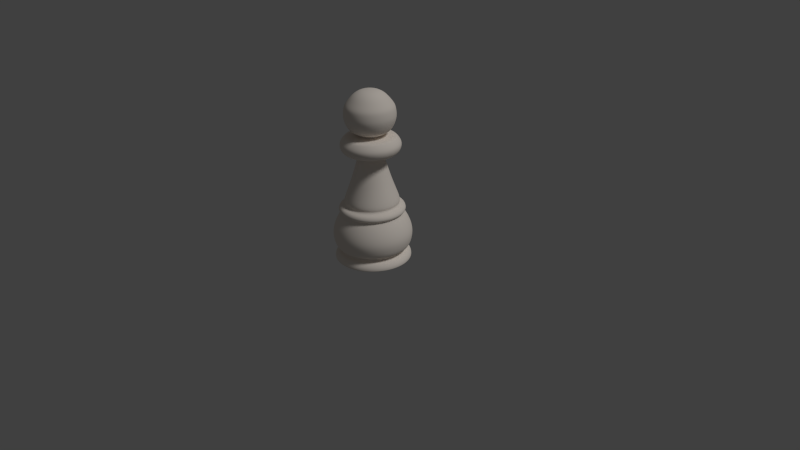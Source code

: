 # Source: pawn.blend  (saved by Blender 2.73.0; exported with 4.5.12 LTS)
import bpy
from mathutils import Matrix  # noqa: F401  (used for matrix-valued properties, if any)

bpy.ops.wm.read_factory_settings(use_empty=True)
scene = bpy.context.scene
scene.name = 'Scene'

# ---- collections
col_collection_1 = bpy.data.collections.new('Collection 1'); scene.collection.children.link(col_collection_1)

# ---- materials (node trees are filled in below, after node groups)
mat_mat_riau = bpy.data.materials.new('Matériau')
mat_mat_riau.alpha_threshold = 0.0
mat_mat_riau.use_transparent_shadow = False
mat_mat_riau.diffuse_color = (0.9114, 0.8355, 0.7587, 1.0)
mat_mat_riau.specular_color = (1.0, 0.8722, 0.8188)
mat_mat_riau.roughness = 0.5

# ---- material node trees

# ---- world
world_world = bpy.data.worlds.new('World'); scene.world = world_world
world_world.color = (0.05088, 0.05088, 0.05088)
world_world.use_sun_shadow = False
world_world.sun_shadow_jitter_overblur = 0.0
world_world.cycles.sampling_method = 'MANUAL'
world_world.cycles.sample_map_resolution = 256

# ---- cameras
cam_camera = bpy.data.cameras.new('Camera')
cam_camera.clip_end = 100.0
cam_camera.lens = 35.0
cam_camera.sensor_width = 32.0
cam_camera.sensor_height = 18.0
cam_camera.ortho_scale = 7.314
cam_camera.dof.focus_distance = 0.0
cam_camera.dof.aperture_fstop = 128.0

# ---- lights
light_lamp = bpy.data.lights.new('Lamp', 'SUN')
light_lamp.transmission_factor = 0.0
light_lamp.cutoff_distance = 30.0
light_lamp.angle = 0.1993
light_lamp.energy = 1.02
light_lamp.shadow_buffer_clip_start = 1.001
light_lamp.shadow_soft_size = 0.1
light_lamp.shadow_cascade_max_distance = 1000.0
light_lamp.cycles.use_multiple_importance_sampling = False

# ---- meshes
me_cylindre = bpy.data.meshes.new('Cylindre')
me_cylindre.from_pydata([(1.252e-07, 0.01184, -2.001), (5.15e-09, 0.9566, -0.001467), (0.002311, 0.01162, -2.001), (0.1866, 0.9382, -0.001467), (0.004533, 0.01094, -2.001), (0.3661, 0.8838, -0.001467), (0.006581, 0.009849, -2.001), (0.5315, 0.7954, -0.001467), (0.008376, 0.008376, -2.001), (0.6764, 0.6764, -0.001467), (0.009849, 0.006581, -2.001), (0.7954, 0.5315, -0.001467), (0.01094, 0.004533, -2.001), (0.8838, 0.3661, -0.001467), (0.01162, 0.002311, -2.001), (0.9382, 0.1866, -0.001467), (0.01185, 9.562e-08, -2.001), (0.9566, -1.05e-07, -0.001467), (0.01162, -0.002311, -2.001), (0.9382, -0.1866, -0.001467), (0.01094, -0.004533, -2.001), (0.8838, -0.3661, -0.001467), (0.009849, -0.006581, -2.001), (0.7954, -0.5315, -0.001467), (0.008376, -0.008375, -2.001), (0.6764, -0.6764, -0.001467), (0.006581, -0.009849, -2.001), (0.5315, -0.7954, -0.001467), (0.004533, -0.01094, -2.001), (0.3661, -0.8838, -0.001467), (0.002311, -0.01162, -2.001), (0.1866, -0.9382, -0.001467), (1.214e-07, -0.01184, -2.001), (-3.066e-07, -0.9566, -0.001467), (-0.002311, -0.01162, -2.001), (-0.1866, -0.9382, -0.001467), (-0.004533, -0.01094, -2.001), (-0.3661, -0.8838, -0.001467), (-0.006581, -0.009849, -2.001), (-0.5315, -0.7954, -0.001467), (-0.008375, -0.008375, -2.001), (-0.6764, -0.6764, -0.001467), (-0.009849, -0.006581, -2.001), (-0.7954, -0.5315, -0.001467), (-0.01094, -0.004533, -2.001), (-0.8838, -0.3661, -0.001467), (-0.01162, -0.002311, -2.001), (-0.9382, -0.1866, -0.001467), (-0.01184, 1.062e-07, -2.001), (-0.9566, 7.465e-07, -0.001467), (-0.01162, 0.002311, -2.001), (-0.9382, 0.1866, -0.001467), (-0.01094, 0.004533, -2.001), (-0.8838, 0.3661, -0.001467), (-0.009849, 0.006581, -2.001), (-0.7954, 0.5315, -0.001467), (-0.008375, 0.008376, -2.001), (-0.6764, 0.6764, -0.001467), (-0.006581, 0.009849, -2.001), (-0.5315, 0.7954, -0.001467), (-0.004533, 0.01094, -2.001), (-0.3661, 0.8838, -0.001467), (-0.002311, 0.01162, -2.001), (-0.1866, 0.9382, -0.001467), (4.927e-09, 0.9585, -0.04555), (0.187, 0.9401, -0.04555), (0.3668, 0.8855, -0.04555), (0.5325, 0.797, -0.04555), (0.6778, 0.6778, -0.04555), (0.797, 0.5325, -0.04555), (0.8855, 0.3668, -0.04555), (0.9401, 0.187, -0.04555), (0.9585, -1.058e-07, -0.04555), (0.9401, -0.187, -0.04555), (0.8855, -0.3668, -0.04555), (0.797, -0.5325, -0.04555), (0.6778, -0.6778, -0.04555), (0.5325, -0.797, -0.04555), (0.3668, -0.8855, -0.04555), (0.187, -0.9401, -0.04555), (-3.074e-07, -0.9585, -0.04555), (-0.187, -0.9401, -0.04555), (-0.3668, -0.8855, -0.04555), (-0.5325, -0.797, -0.04555), (-0.6778, -0.6778, -0.04555), (-0.797, -0.5325, -0.04555), (-0.8855, -0.3668, -0.04555), (-0.9401, -0.187, -0.04555), (-0.9585, 7.474e-07, -0.04555), (-0.9401, 0.187, -0.04555), (-0.8855, 0.3668, -0.04555), (-0.797, 0.5325, -0.04555), (-0.6778, 0.6778, -0.04555), (-0.5325, 0.797, -0.04555), (-0.3668, 0.8855, -0.04555), (-0.187, 0.9401, -0.04555), (0.1952, 0.9814, -0.3279), (0.3829, 0.9244, -0.3279), (0.5559, 0.832, -0.3279), (0.7075, 0.7075, -0.3279), (0.832, 0.5559, -0.3279), (0.9244, 0.3829, -0.3279), (0.9814, 0.1952, -0.3279), (1.001, -1.142e-07, -0.3279), (0.9814, -0.1952, -0.3279), (0.9244, -0.3829, -0.3279), (0.832, -0.5559, -0.3279), (0.7075, -0.7075, -0.3279), (0.5559, -0.832, -0.3279), (0.3829, -0.9244, -0.3279), (0.1952, -0.9814, -0.3279), (-3.261e-07, -1.001, -0.3279), (-0.1952, -0.9814, -0.3279), (-0.3829, -0.9244, -0.3279), (-0.5559, -0.832, -0.3279), (-0.7075, -0.7075, -0.3279), (-0.832, -0.5559, -0.3279), (-0.9244, -0.3829, -0.3279), (-0.9814, -0.1952, -0.3279), (-1.001, 7.764e-07, -0.3279), (-0.9814, 0.1952, -0.3279), (-0.9244, 0.3829, -0.3279), (-0.832, 0.5559, -0.3279), (-0.7075, 0.7075, -0.3279), (-0.5559, 0.832, -0.3279), (-0.3829, 0.9244, -0.3279), (-0.1952, 0.9814, -0.3279), (-6.976e-11, 1.001, -0.3279), (0.1629, 0.8188, -0.6164), (0.3195, 0.7713, -0.6164), (0.4638, 0.6941, -0.6164), (0.5903, 0.5903, -0.6164), (0.6941, 0.4638, -0.6164), (0.7713, 0.3195, -0.6164), (0.8188, 0.1629, -0.6164), (0.8348, -7.633e-08, -0.6164), (0.8188, -0.1629, -0.6164), (0.7713, -0.3195, -0.6164), (0.6941, -0.4638, -0.6164), (0.5903, -0.5903, -0.6164), (0.4638, -0.6941, -0.6164), (0.3195, -0.7713, -0.6164), (0.1629, -0.8188, -0.6164), (-2.537e-07, -0.8348, -0.6164), (-0.1629, -0.8188, -0.6164), (-0.3195, -0.7713, -0.6164), (-0.4638, -0.6941, -0.6164), (-0.5903, -0.5903, -0.6164), (-0.6941, -0.4638, -0.6164), (-0.7713, -0.3195, -0.6164), (-0.8188, -0.1629, -0.6164), (-0.8348, 6.668e-07, -0.6164), (-0.8188, 0.1629, -0.6164), (-0.7713, 0.3195, -0.6164), (-0.6941, 0.4638, -0.6164), (-0.5903, 0.5903, -0.6164), (-0.4638, 0.6941, -0.6164), (-0.3195, 0.7713, -0.6164), (-0.1629, 0.8188, -0.6164), (1.836e-08, 0.8348, -0.6164), (0.1467, 0.7374, -1.383), (0.2877, 0.6946, -1.383), (0.4177, 0.6251, -1.383), (0.5316, 0.5316, -1.383), (0.6251, 0.4177, -1.383), (0.6946, 0.2877, -1.383), (0.7374, 0.1467, -1.383), (0.7518, -5.744e-08, -1.383), (0.7374, -0.1467, -1.383), (0.6946, -0.2877, -1.383), (0.6251, -0.4177, -1.383), (0.5316, -0.5316, -1.383), (0.4177, -0.6251, -1.383), (0.2877, -0.6946, -1.383), (0.1467, -0.7374, -1.383), (-2.155e-07, -0.7518, -1.383), (-0.1467, -0.7374, -1.383), (-0.2877, -0.6946, -1.383), (-0.4177, -0.6251, -1.383), (-0.5316, -0.5316, -1.383), (-0.6251, -0.4177, -1.383), (-0.6946, -0.2877, -1.383), (-0.7374, -0.1467, -1.383), (-0.7518, 6.118e-07, -1.383), (-0.7374, 0.1467, -1.383), (-0.6946, 0.2877, -1.383), (-0.6251, 0.4177, -1.383), (-0.5316, 0.5316, -1.383), (-0.4177, 0.6251, -1.383), (-0.2877, 0.6946, -1.383), (-0.1467, 0.7374, -1.383), (2.947e-08, 0.7518, -1.383), (5.937e-08, 0.5, -0.9394), (0.09755, 0.4904, -0.9394), (0.1914, 0.462, -0.9394), (0.2778, 0.4158, -0.9394), (0.3536, 0.3536, -0.9394), (0.4158, 0.2778, -0.9394), (0.462, 0.1914, -0.9394), (0.4904, 0.09755, -0.9394), (0.5, -9.318e-09, -0.9394), (0.4904, -0.09755, -0.9394), (0.462, -0.1914, -0.9394), (0.4158, -0.2778, -0.9394), (0.3536, -0.3536, -0.9394), (0.2778, -0.4158, -0.9394), (0.1914, -0.462, -0.9394), (0.09755, -0.4904, -0.9394), (-1.036e-07, -0.5, -0.9394), (-0.09755, -0.4904, -0.9394), (-0.1914, -0.462, -0.9394), (-0.2778, -0.4158, -0.9394), (-0.3536, -0.3536, -0.9394), (-0.4158, -0.2778, -0.9394), (-0.462, -0.1914, -0.9394), (-0.4904, -0.09755, -0.9394), (-0.5, 4.358e-07, -0.9394), (-0.4904, 0.09755, -0.9394), (-0.462, 0.1914, -0.9394), (-0.4158, 0.2778, -0.9394), (-0.3536, 0.3536, -0.9394), (-0.2778, 0.4158, -0.9394), (-0.1914, 0.462, -0.9394), (-0.09755, 0.4904, -0.9394), (0.1244, 0.6255, -1.727), (0.2441, 0.5892, -1.727), (0.3543, 0.5303, -1.727), (0.451, 0.451, -1.727), (0.5303, 0.3543, -1.727), (0.5892, 0.2441, -1.727), (0.6255, 0.1244, -1.727), (0.6378, -4.087e-08, -1.727), (0.6255, -0.1244, -1.727), (0.5892, -0.2441, -1.727), (0.5303, -0.3543, -1.727), (0.451, -0.451, -1.727), (0.3543, -0.5303, -1.727), (0.2441, -0.5892, -1.727), (0.1244, -0.6255, -1.727), (-1.648e-07, -0.6378, -1.727), (-0.1244, -0.6255, -1.727), (-0.2441, -0.5892, -1.727), (-0.3543, -0.5303, -1.727), (-0.451, -0.451, -1.727), (-0.5303, -0.3543, -1.727), (-0.5892, -0.2441, -1.727), (-0.6255, -0.1244, -1.727), (-0.6378, 5.268e-07, -1.727), (-0.6255, 0.1244, -1.727), (-0.5892, 0.2441, -1.727), (-0.5303, 0.3543, -1.727), (-0.451, 0.451, -1.727), (-0.3543, 0.5303, -1.727), (-0.2441, 0.5892, -1.727), (-0.1244, 0.6255, -1.727), (4.301e-08, 0.6378, -1.727), (5.119e-09, 0.9569, -0.007638), (0.1867, 0.9385, -0.007638), (0.3662, 0.8841, -0.007638), (0.5316, 0.7956, -0.007638), (0.6766, 0.6766, -0.007638), (0.7956, 0.5316, -0.007638), (0.8841, 0.3662, -0.007638), (0.9385, 0.1867, -0.007638), (0.9569, -1.051e-07, -0.007638), (0.9385, -0.1867, -0.007638), (0.8841, -0.3662, -0.007638), (0.7956, -0.5316, -0.007638), (0.6766, -0.6766, -0.007638), (0.5316, -0.7956, -0.007638), (0.3662, -0.8841, -0.007638), (0.1867, -0.9385, -0.007638), (-3.067e-07, -0.9569, -0.007638), (-0.1867, -0.9385, -0.007638), (-0.3662, -0.8841, -0.007638), (-0.5316, -0.7956, -0.007638), (-0.6766, -0.6766, -0.007638), (-0.7956, -0.5316, -0.007638), (-0.8841, -0.3662, -0.007638), (-0.9385, -0.1867, -0.007638), (-0.9569, 7.466e-07, -0.007638), (-0.9385, 0.1867, -0.007638), (-0.8841, 0.3662, -0.007638), (-0.7956, 0.5316, -0.007638), (-0.6766, 0.6766, -0.007638), (-0.5316, 0.7956, -0.007638), (-0.3662, 0.8841, -0.007638), (-0.1867, 0.9385, -0.007638), (1.632e-08, 0.8748, -0.09576), (0.1707, 0.858, -0.09576), (0.3348, 0.8082, -0.09576), (0.486, 0.7274, -0.09576), (0.6186, 0.6186, -0.09576), (0.7274, 0.486, -0.09576), (0.8082, 0.3348, -0.09576), (0.858, 0.1707, -0.09576), (0.8748, -8.408e-08, -0.09576), (0.858, -0.1707, -0.09576), (0.8082, -0.3348, -0.09576), (0.7274, -0.486, -0.09576), (0.6186, -0.6186, -0.09576), (0.486, -0.7274, -0.09576), (0.3348, -0.8082, -0.09576), (0.1707, -0.858, -0.09576), (-2.687e-07, -0.8748, -0.09576), (-0.1707, -0.858, -0.09576), (-0.3348, -0.8082, -0.09576), (-0.486, -0.7274, -0.09576), (-0.6186, -0.6186, -0.09576), (-0.7274, -0.486, -0.09576), (-0.8082, -0.3348, -0.09576), (-0.858, -0.1707, -0.09576), (-0.8748, 6.946e-07, -0.09576), (-0.858, 0.1707, -0.09576), (-0.8082, 0.3348, -0.09576), (-0.7274, 0.486, -0.09576), (-0.6186, 0.6186, -0.09576), (-0.486, 0.7274, -0.09576), (-0.3348, 0.8082, -0.09576), (-0.1707, 0.858, -0.09576), (0.1528, 0.7681, -0.101), (0.2997, 0.7235, -0.101), (0.4351, 0.6511, -0.101), (0.5537, 0.5537, -0.101), (0.6511, 0.4351, -0.101), (0.7235, 0.2997, -0.101), (0.7681, 0.1528, -0.101), (0.7831, -5.874e-08, -0.101), (0.7681, -0.1528, -0.101), (0.7235, -0.2997, -0.101), (0.6511, -0.4351, -0.101), (0.5537, -0.5537, -0.101), (0.4351, -0.6511, -0.101), (0.2997, -0.7235, -0.101), (0.1528, -0.7681, -0.101), (-2.344e-07, -0.7831, -0.101), (-0.1528, -0.7681, -0.101), (-0.2997, -0.7235, -0.101), (-0.4351, -0.6511, -0.101), (-0.5537, -0.5537, -0.101), (-0.6511, -0.4351, -0.101), (-0.7235, -0.2997, -0.101), (-0.7681, -0.1528, -0.101), (-0.7831, 6.383e-07, -0.101), (-0.7681, 0.1528, -0.101), (-0.7235, 0.2997, -0.101), (-0.6511, 0.4351, -0.101), (-0.5537, 0.5537, -0.101), (-0.4351, 0.6511, -0.101), (-0.2997, 0.7235, -0.101), (-0.1528, 0.7681, -0.101), (2.081e-08, 0.7831, -0.101), (0.153, 0.7691, -0.1403), (0.3001, 0.7245, -0.1403), (0.4357, 0.6521, -0.1403), (0.5545, 0.5545, -0.1403), (0.6521, 0.4357, -0.1403), (0.7245, 0.3001, -0.1403), (0.7691, 0.153, -0.1403), (0.7842, -6.022e-08, -0.1403), (0.7691, -0.153, -0.1403), (0.7245, -0.3001, -0.1403), (0.6521, -0.4357, -0.1403), (0.5545, -0.5545, -0.1403), (0.4357, -0.6521, -0.1403), (0.3001, -0.7245, -0.1403), (0.153, -0.7691, -0.1403), (-2.347e-07, -0.7842, -0.1403), (-0.153, -0.7691, -0.1403), (-0.3001, -0.7245, -0.1403), (-0.4357, -0.6521, -0.1403), (-0.5545, -0.5545, -0.1403), (-0.6521, -0.4357, -0.1403), (-0.7245, -0.3001, -0.1403), (-0.7691, -0.153, -0.1403), (-0.7842, 6.378e-07, -0.1403), (-0.7691, 0.153, -0.1403), (-0.7245, 0.3001, -0.1403), (-0.6521, 0.4357, -0.1403), (-0.5545, 0.5545, -0.1403), (-0.4357, 0.6521, -0.1403), (-0.3001, 0.7245, -0.1403), (-0.153, 0.7691, -0.1403), (2.08e-08, 0.7842, -0.1403), (0.1784, 0.897, -0.1505), (0.35, 0.845, -0.1505), (0.5081, 0.7605, -0.1505), (0.6467, 0.6467, -0.1505), (0.7605, 0.5081, -0.1505), (0.845, 0.35, -0.1505), (0.897, 0.1784, -0.1505), (0.9146, -9.373e-08, -0.1505), (0.897, -0.1784, -0.1505), (0.845, -0.35, -0.1505), (0.7605, -0.5081, -0.1505), (0.6467, -0.6467, -0.1505), (0.5081, -0.7605, -0.1505), (0.35, -0.845, -0.1505), (0.1784, -0.897, -0.1505), (-2.873e-07, -0.9146, -0.1505), (-0.1784, -0.897, -0.1505), (-0.35, -0.845, -0.1505), (-0.5081, -0.7605, -0.1505), (-0.6467, -0.6467, -0.1505), (-0.7605, -0.5081, -0.1505), (-0.845, -0.35, -0.1505), (-0.897, -0.1784, -0.1505), (-0.9146, 7.204e-07, -0.1505), (-0.897, 0.1784, -0.1505), (-0.845, 0.35, -0.1505), (-0.7605, 0.5081, -0.1505), (-0.6467, 0.6467, -0.1505), (-0.5081, 0.7605, -0.1505), (-0.35, 0.845, -0.1505), (-0.1784, 0.897, -0.1505), (1.071e-08, 0.9146, -0.1505), (0.1909, 0.9595, -0.2392), (0.3744, 0.9038, -0.2392), (0.5435, 0.8134, -0.2392), (0.6917, 0.6917, -0.2392), (0.8134, 0.5435, -0.2392), (0.9038, 0.3744, -0.2392), (0.9595, 0.1909, -0.2392), (0.9783, -1.086e-07, -0.2392), (0.9595, -0.1909, -0.2392), (0.9038, -0.3744, -0.2392), (0.8134, -0.5435, -0.2392), (0.6917, -0.6917, -0.2392), (0.5435, -0.8134, -0.2392), (0.3744, -0.9038, -0.2392), (0.1909, -0.9595, -0.2392), (-3.159e-07, -0.9783, -0.2392), (-0.1909, -0.9595, -0.2392), (-0.3744, -0.9038, -0.2392), (-0.5435, -0.8134, -0.2392), (-0.6918, -0.6917, -0.2392), (-0.8134, -0.5435, -0.2392), (-0.9038, -0.3744, -0.2392), (-0.9595, -0.1909, -0.2392), (-0.9783, 7.622e-07, -0.2392), (-0.9595, 0.1909, -0.2392), (-0.9038, 0.3744, -0.2392), (-0.8134, 0.5435, -0.2392), (-0.6917, 0.6918, -0.2392), (-0.5435, 0.8134, -0.2392), (-0.3744, 0.9038, -0.2392), (-0.1909, 0.9595, -0.2392), (2.877e-09, 0.9783, -0.2392), (6.358e-09, 0.9428, -0.4312), (0.1839, 0.9247, -0.4312), (0.3608, 0.871, -0.4312), (0.5238, 0.7839, -0.4312), (0.6667, 0.6667, -0.4312), (0.7839, 0.5238, -0.4312), (0.871, 0.3608, -0.4312), (0.9247, 0.1839, -0.4312), (0.9428, -1.013e-07, -0.4312), (0.9247, -0.1839, -0.4312), (0.871, -0.3608, -0.4312), (0.7839, -0.5238, -0.4312), (0.6667, -0.6667, -0.4312), (0.5238, -0.7839, -0.4312), (0.3608, -0.871, -0.4312), (0.1839, -0.9247, -0.4312), (-3.008e-07, -0.9428, -0.4312), (-0.1839, -0.9247, -0.4312), (-0.3608, -0.871, -0.4312), (-0.5238, -0.7839, -0.4312), (-0.6667, -0.6667, -0.4312), (-0.7839, -0.5238, -0.4312), (-0.871, -0.3608, -0.4312), (-0.9247, -0.1839, -0.4312), (-0.9428, 7.379e-07, -0.4312), (-0.9247, 0.1839, -0.4312), (-0.871, 0.3608, -0.4312), (-0.7839, 0.5238, -0.4312), (-0.6667, 0.6667, -0.4312), (-0.5238, 0.7839, -0.4312), (-0.3608, 0.871, -0.4312), (-0.1839, 0.9247, -0.4312), (0.1624, 0.8166, -0.5277), (0.3186, 0.7692, -0.5277), (0.4626, 0.6923, -0.5277), (0.5887, 0.5887, -0.5277), (0.6923, 0.4626, -0.5277), (0.7692, 0.3186, -0.5277), (0.8166, 0.1624, -0.5277), (0.8326, -7.619e-08, -0.5277), (0.8166, -0.1624, -0.5277), (0.7692, -0.3186, -0.5277), (0.6923, -0.4626, -0.5277), (0.5887, -0.5887, -0.5277), (0.4626, -0.6923, -0.5277), (0.3186, -0.7692, -0.5277), (0.1624, -0.8166, -0.5277), (-2.535e-07, -0.8326, -0.5277), (-0.1624, -0.8166, -0.5277), (-0.3186, -0.7692, -0.5277), (-0.4626, -0.6923, -0.5277), (-0.5887, -0.5887, -0.5277), (-0.6923, -0.4626, -0.5277), (-0.7692, -0.3186, -0.5277), (-0.8166, -0.1624, -0.5277), (-0.8326, 6.649e-07, -0.5277), (-0.8166, 0.1624, -0.5277), (-0.7692, 0.3186, -0.5277), (-0.6923, 0.4626, -0.5277), (-0.5887, 0.5887, -0.5277), (-0.4626, 0.6923, -0.5277), (-0.3186, 0.7692, -0.5277), (-0.1624, 0.8166, -0.5277), (1.776e-08, 0.8326, -0.5277), (0.1452, 0.7299, -0.576), (0.2848, 0.6876, -0.576), (0.4135, 0.6188, -0.576), (0.5262, 0.5262, -0.576), (0.6188, 0.4135, -0.576), (0.6876, 0.2848, -0.576), (0.7299, 0.1452, -0.576), (0.7442, -4.116e-08, -0.576), (0.7299, -0.1452, -0.576), (0.6876, -0.2848, -0.576), (0.6188, -0.4135, -0.576), (0.5262, -0.5262, -0.576), (0.4135, -0.6188, -0.576), (0.2848, -0.6876, -0.576), (0.1452, -0.7299, -0.576), (-2.597e-07, -0.7442, -0.576), (-0.1452, -0.7299, -0.576), (-0.2848, -0.6876, -0.576), (-0.4135, -0.6188, -0.576), (-0.5262, -0.5262, -0.576), (-0.6188, -0.4135, -0.576), (-0.6876, -0.2848, -0.576), (-0.7299, -0.1452, -0.576), (-0.7442, 6.213e-07, -0.576), (-0.7299, 0.1452, -0.576), (-0.6876, 0.2848, -0.576), (-0.6188, 0.4135, -0.576), (-0.5262, 0.5262, -0.576), (-0.4135, 0.6188, -0.576), (-0.2848, 0.6876, -0.576), (-0.1452, 0.7299, -0.576), (-1.716e-08, 0.7442, -0.576), (0.1601, 0.8049, -0.5875), (0.3141, 0.7582, -0.5875), (0.456, 0.6824, -0.5875), (0.5803, 0.5803, -0.5875), (0.6824, 0.456, -0.5875), (0.7582, 0.3141, -0.5875), (0.8049, 0.1601, -0.5875), (0.8207, -6.178e-08, -0.5875), (0.8049, -0.1601, -0.5875), (0.7582, -0.3141, -0.5875), (0.6824, -0.456, -0.5875), (0.5803, -0.5803, -0.5875), (0.456, -0.6824, -0.5875), (0.3141, -0.7582, -0.5875), (0.1601, -0.8049, -0.5875), (-2.788e-07, -0.8207, -0.5875), (-0.1601, -0.8049, -0.5875), (-0.3141, -0.7582, -0.5875), (-0.456, -0.6824, -0.5875), (-0.5803, -0.5803, -0.5875), (-0.6824, -0.456, -0.5875), (-0.7582, -0.3141, -0.5875), (-0.8049, -0.1601, -0.5875), (-0.8207, 6.687e-07, -0.5875), (-0.8049, 0.1601, -0.5875), (-0.7582, 0.3141, -0.5875), (-0.6824, 0.456, -0.5875), (-0.5803, 0.5803, -0.5875), (-0.456, 0.6824, -0.5875), (-0.3141, 0.7582, -0.5875), (-0.1601, 0.8049, -0.5875), (-1.142e-08, 0.8207, -0.5875), (2.26e-08, 0.7889, -0.6534), (0.1539, 0.7737, -0.6534), (0.3019, 0.7288, -0.6534), (0.4383, 0.6559, -0.6534), (0.5578, 0.5578, -0.6534), (0.6559, 0.4383, -0.6534), (0.7288, 0.3019, -0.6534), (0.7737, 0.1539, -0.6534), (0.7889, -6.797e-08, -0.6534), (0.7737, -0.1539, -0.6534), (0.7288, -0.3019, -0.6534), (0.6559, -0.4383, -0.6534), (0.5578, -0.5578, -0.6534), (0.4383, -0.6559, -0.6534), (0.3019, -0.7288, -0.6534), (0.1539, -0.7737, -0.6534), (-2.344e-07, -0.7889, -0.6534), (-0.1539, -0.7737, -0.6534), (-0.3019, -0.7288, -0.6534), (-0.4383, -0.6559, -0.6534), (-0.5578, -0.5578, -0.6534), (-0.6559, -0.4383, -0.6534), (-0.7288, -0.3019, -0.6534), (-0.7737, -0.1539, -0.6534), (-0.7889, 6.342e-07, -0.6534), (-0.7737, 0.1539, -0.6534), (-0.7288, 0.3019, -0.6534), (-0.6559, 0.4383, -0.6534), (-0.5578, 0.5578, -0.6534), (-0.4383, 0.6559, -0.6534), (-0.3019, 0.7288, -0.6534), (-0.1539, 0.7737, -0.6534), (0.1347, 0.6774, -0.6646), (0.2643, 0.6381, -0.6646), (0.3837, 0.5742, -0.6646), (0.4883, 0.4883, -0.6646), (0.5742, 0.3837, -0.6646), (0.6381, 0.2643, -0.6646), (0.6774, 0.1347, -0.6646), (0.6906, -4.347e-08, -0.6646), (0.6774, -0.1347, -0.6646), (0.6381, -0.2643, -0.6646), (0.5742, -0.3837, -0.6646), (0.4883, -0.4883, -0.6646), (0.3837, -0.5742, -0.6646), (0.2643, -0.6381, -0.6646), (0.1347, -0.6774, -0.6646), (-1.931e-07, -0.6906, -0.6646), (-0.1347, -0.6774, -0.6646), (-0.2643, -0.6381, -0.6646), (-0.3837, -0.5742, -0.6646), (-0.4883, -0.4883, -0.6646), (-0.5742, -0.3837, -0.6646), (-0.6381, -0.2643, -0.6646), (-0.6774, -0.1347, -0.6646), (-0.6906, 5.713e-07, -0.6646), (-0.6774, 0.1347, -0.6646), (-0.6381, 0.2643, -0.6646), (-0.5742, 0.3837, -0.6646), (-0.4883, 0.4883, -0.6646), (-0.3837, 0.5742, -0.6646), (-0.2643, 0.6381, -0.6646), (-0.1347, 0.6774, -0.6646), (3.191e-08, 0.6906, -0.6646), (0.1297, 0.6519, -0.695), (0.2543, 0.614, -0.695), (0.3692, 0.5526, -0.695), (0.47, 0.47, -0.695), (0.5526, 0.3692, -0.695), (0.614, 0.2543, -0.695), (0.6519, 0.1297, -0.695), (0.6646, -3.522e-08, -0.695), (0.6519, -0.1297, -0.695), (0.614, -0.2543, -0.695), (0.5526, -0.3692, -0.695), (0.47, -0.47, -0.695), (0.3692, -0.5526, -0.695), (0.2543, -0.614, -0.695), (0.1297, -0.6519, -0.695), (-1.823e-07, -0.6646, -0.695), (-0.1297, -0.6519, -0.695), (-0.2543, -0.614, -0.695), (-0.3692, -0.5526, -0.695), (-0.47, -0.47, -0.695), (-0.5526, -0.3692, -0.695), (-0.614, -0.2543, -0.695), (-0.6519, -0.1297, -0.695), (-0.6646, 5.564e-07, -0.695), (-0.6519, 0.1297, -0.695), (-0.614, 0.2543, -0.695), (-0.5526, 0.3692, -0.695), (-0.47, 0.47, -0.695), (-0.3692, 0.5526, -0.695), (-0.2543, 0.614, -0.695), (-0.1297, 0.6519, -0.695), (3.422e-08, 0.6646, -0.695), (0.1373, 0.69, -0.7108), (0.2692, 0.65, -0.7108), (0.3909, 0.585, -0.7108), (0.4975, 0.4975, -0.7108), (0.585, 0.3909, -0.7108), (0.65, 0.2692, -0.7108), (0.69, 0.1373, -0.7108), (0.7035, -4.41e-08, -0.7108), (0.69, -0.1373, -0.7108), (0.65, -0.2692, -0.7108), (0.585, -0.3909, -0.7108), (0.4975, -0.4975, -0.7108), (0.3909, -0.585, -0.7108), (0.2692, -0.65, -0.7108), (0.1373, -0.69, -0.7108), (-1.988e-07, -0.7035, -0.7108), (-0.1373, -0.69, -0.7108), (-0.2692, -0.65, -0.7108), (-0.3909, -0.585, -0.7108), (-0.4975, -0.4975, -0.7108), (-0.585, -0.3909, -0.7108), (-0.65, -0.2692, -0.7108), (-0.69, -0.1373, -0.7108), (-0.7035, 5.821e-07, -0.7108), (-0.69, 0.1373, -0.7108), (-0.65, 0.2692, -0.7108), (-0.585, 0.3909, -0.7108), (-0.4975, 0.4975, -0.7108), (-0.3909, 0.585, -0.7108), (-0.2692, 0.65, -0.7108), (-0.1373, 0.69, -0.7108), (3.047e-08, 0.7035, -0.7108), (0.05882, 0.2957, -1.269), (0.1154, 0.2786, -1.269), (0.1675, 0.2507, -1.269), (0.2132, 0.2132, -1.269), (0.2507, 0.1675, -1.269), (0.2786, 0.1154, -1.269), (0.2957, 0.05882, -1.269), (0.3015, 4.841e-08, -1.269), (0.2957, -0.05882, -1.269), (0.2786, -0.1154, -1.269), (0.2507, -0.1675, -1.269), (0.2132, -0.2132, -1.269), (0.1675, -0.2507, -1.269), (0.1154, -0.2786, -1.269), (0.05882, -0.2957, -1.269), (-4.314e-08, -0.3015, -1.269), (-0.05882, -0.2957, -1.269), (-0.1154, -0.2786, -1.269), (-0.1675, -0.2507, -1.269), (-0.2132, -0.2132, -1.269), (-0.2507, -0.1675, -1.269), (-0.2786, -0.1154, -1.269), (-0.2957, -0.05882, -1.269), (-0.3015, 3.168e-07, -1.269), (-0.2957, 0.05882, -1.269), (-0.2786, 0.1154, -1.269), (-0.2507, 0.1675, -1.269), (-0.2132, 0.2132, -1.269), (-0.1675, 0.2507, -1.269), (-0.1154, 0.2786, -1.269), (-0.05882, 0.2957, -1.269), (5.51e-08, 0.3015, -1.269), (0.122, 0.6133, -1.277), (0.2393, 0.5777, -1.277), (0.3474, 0.5199, -1.277), (0.4421, 0.4421, -1.277), (0.5199, 0.3474, -1.277), (0.5777, 0.2393, -1.277), (0.6133, 0.122, -1.277), (0.6253, -3.049e-08, -1.277), (0.6133, -0.122, -1.277), (0.5777, -0.2393, -1.277), (0.5199, -0.3474, -1.277), (0.4421, -0.4421, -1.277), (0.3474, -0.5199, -1.277), (0.2393, -0.5777, -1.277), (0.122, -0.6133, -1.277), (-1.872e-07, -0.6253, -1.277), (-0.122, -0.6133, -1.277), (-0.2393, -0.5777, -1.277), (-0.3474, -0.5199, -1.277), (-0.4421, -0.4421, -1.277), (-0.5199, -0.3474, -1.277), (-0.5777, -0.2393, -1.277), (-0.6133, -0.122, -1.277), (-0.6253, 5.261e-07, -1.277), (-0.6133, 0.122, -1.277), (-0.5777, 0.2393, -1.277), (-0.5199, 0.3474, -1.277), (-0.4421, 0.4421, -1.277), (-0.3474, 0.5199, -1.277), (-0.2393, 0.5777, -1.277), (-0.122, 0.6133, -1.277), (1.652e-08, 0.6253, -1.277), (0.1434, 0.7211, -1.339), (0.2814, 0.6792, -1.339), (0.4085, 0.6113, -1.339), (0.5199, 0.5199, -1.339), (0.6113, 0.4085, -1.339), (0.6792, 0.2814, -1.339), (0.7211, 0.1434, -1.339), (0.7352, -5.514e-08, -1.339), (0.7211, -0.1434, -1.339), (0.6792, -0.2814, -1.339), (0.6113, -0.4085, -1.339), (0.5199, -0.5199, -1.339), (0.4085, -0.6113, -1.339), (0.2814, -0.6792, -1.339), (0.1434, -0.7211, -1.339), (-2.196e-07, -0.7352, -1.339), (-0.1434, -0.7211, -1.339), (-0.2814, -0.6792, -1.339), (-0.4085, -0.6113, -1.339), (-0.5199, -0.5199, -1.339), (-0.6113, -0.4085, -1.339), (-0.6792, -0.2813, -1.339), (-0.7211, -0.1434, -1.339), (-0.7352, 5.993e-07, -1.339), (-0.7211, 0.1434, -1.339), (-0.6792, 0.2814, -1.339), (-0.6113, 0.4085, -1.339), (-0.5199, 0.5199, -1.339), (-0.4085, 0.6113, -1.339), (-0.2813, 0.6792, -1.339), (-0.1434, 0.7211, -1.339), (2.001e-08, 0.7352, -1.339), (1.616e-08, 0.6941, -1.308), (0.1354, 0.6807, -1.308), (0.2656, 0.6412, -1.308), (0.3856, 0.5771, -1.308), (0.4908, 0.4908, -1.308), (0.5771, 0.3856, -1.308), (0.6412, 0.2656, -1.308), (0.6807, 0.1354, -1.308), (0.6941, -4.611e-08, -1.308), (0.6807, -0.1354, -1.308), (0.6412, -0.2656, -1.308), (0.5771, -0.3856, -1.308), (0.4908, -0.4908, -1.308), (0.3856, -0.5771, -1.308), (0.2656, -0.6412, -1.308), (0.1354, -0.6807, -1.308), (-2.1e-07, -0.6941, -1.308), (-0.1354, -0.6807, -1.308), (-0.2656, -0.6412, -1.308), (-0.3856, -0.5771, -1.308), (-0.4908, -0.4908, -1.308), (-0.5771, -0.3856, -1.308), (-0.6412, -0.2656, -1.308), (-0.6807, -0.1354, -1.308), (-0.6941, 5.717e-07, -1.308), (-0.6807, 0.1354, -1.308), (-0.6412, 0.2656, -1.308), (-0.5771, 0.3856, -1.308), (-0.4908, 0.4908, -1.308), (-0.3856, 0.5771, -1.308), (-0.2656, 0.6412, -1.308), (-0.1354, 0.6807, -1.308), (3.258e-08, 0.7161, -1.423), (0.1397, 0.7023, -1.423), (0.274, 0.6616, -1.423), (0.3978, 0.5954, -1.423), (0.5063, 0.5063, -1.423), (0.5954, 0.3978, -1.423), (0.6616, 0.274, -1.423), (0.7023, 0.1397, -1.423), (0.7161, -4.991e-08, -1.423), (0.7023, -0.1397, -1.423), (0.6616, -0.274, -1.423), (0.5954, -0.3978, -1.423), (0.5063, -0.5063, -1.423), (0.3978, -0.5954, -1.423), (0.274, -0.6616, -1.423), (0.1397, -0.7023, -1.423), (-2.007e-07, -0.7161, -1.423), (-0.1397, -0.7023, -1.423), (-0.274, -0.6616, -1.423), (-0.3978, -0.5954, -1.423), (-0.5063, -0.5063, -1.423), (-0.5954, -0.3978, -1.423), (-0.6616, -0.274, -1.423), (-0.7023, -0.1397, -1.423), (-0.7161, 5.875e-07, -1.423), (-0.7023, 0.1397, -1.423), (-0.6616, 0.274, -1.423), (-0.5954, 0.3978, -1.423), (-0.5063, 0.5063, -1.423), (-0.3978, 0.5954, -1.423), (-0.274, 0.6616, -1.423), (-0.1397, 0.7023, -1.423), (0.1272, 0.6395, -1.46), (0.2495, 0.6024, -1.46), (0.3622, 0.5421, -1.46), (0.4611, 0.4611, -1.46), (0.5421, 0.3622, -1.46), (0.6024, 0.2495, -1.46), (0.6395, 0.1272, -1.46), (0.652, -3.566e-08, -1.46), (0.6395, -0.1272, -1.46), (0.6024, -0.2495, -1.46), (0.5421, -0.3622, -1.46), (0.4611, -0.4611, -1.46), (0.3622, -0.5421, -1.46), (0.2495, -0.6024, -1.46), (0.1272, -0.6395, -1.46), (-1.752e-07, -0.652, -1.46), (-0.1272, -0.6395, -1.46), (-0.2495, -0.6024, -1.46), (-0.3622, -0.5421, -1.46), (-0.4611, -0.4611, -1.46), (-0.5421, -0.3622, -1.46), (-0.6024, -0.2495, -1.46), (-0.6395, -0.1272, -1.46), (-0.652, 5.447e-07, -1.46), (-0.6395, 0.1272, -1.46), (-0.6024, 0.2495, -1.46), (-0.5421, 0.3622, -1.46), (-0.4611, 0.4611, -1.46), (-0.3622, 0.5421, -1.46), (-0.2495, 0.6024, -1.46), (-0.1272, 0.6395, -1.46), (3.728e-08, 0.652, -1.46), (0.1148, 0.5771, -1.481), (0.2252, 0.5436, -1.481), (0.3269, 0.4892, -1.481), (0.416, 0.416, -1.481), (0.4892, 0.3269, -1.481), (0.5436, 0.2252, -1.481), (0.5771, 0.1148, -1.481), (0.5884, -2.075e-08, -1.481), (0.5771, -0.1148, -1.481), (0.5436, -0.2252, -1.481), (0.4892, -0.3269, -1.481), (0.416, -0.416, -1.481), (0.3269, -0.4892, -1.481), (0.2252, -0.5436, -1.481), (0.1148, -0.5771, -1.481), (-1.485e-07, -0.5884, -1.481), (-0.1148, -0.5771, -1.481), (-0.2252, -0.5436, -1.481), (-0.3269, -0.4892, -1.481), (-0.416, -0.416, -1.481), (-0.4892, -0.3269, -1.481), (-0.5436, -0.2252, -1.481), (-0.5771, -0.1148, -1.481), (-0.5884, 5.03e-07, -1.481), (-0.5771, 0.1148, -1.481), (-0.5436, 0.2252, -1.481), (-0.4892, 0.3269, -1.481), (-0.416, 0.416, -1.481), (-0.3269, 0.4892, -1.481), (-0.2252, 0.5436, -1.481), (-0.1148, 0.5771, -1.481), (4.326e-08, 0.5884, -1.481), (0.0456, 0.2293, -1.489), (0.08945, 0.216, -1.489), (0.1299, 0.1944, -1.489), (0.1653, 0.1653, -1.489), (0.1944, 0.1299, -1.489), (0.216, 0.08945, -1.489), (0.2293, 0.0456, -1.489), (0.2337, 6.939e-08, -1.489), (0.2293, -0.0456, -1.489), (0.216, -0.08945, -1.489), (0.1944, -0.1299, -1.489), (0.1653, -0.1653, -1.489), (0.1299, -0.1944, -1.489), (0.08945, -0.216, -1.489), (0.0456, -0.2293, -1.489), (4.088e-10, -0.2337, -1.489), (-0.0456, -0.2293, -1.489), (-0.08945, -0.216, -1.489), (-0.1299, -0.1944, -1.489), (-0.1653, -0.1653, -1.489), (-0.1944, -0.1299, -1.489), (-0.216, -0.08945, -1.489), (-0.2293, -0.0456, -1.489), (-0.2337, 2.774e-07, -1.489), (-0.2293, 0.0456, -1.489), (-0.216, 0.08945, -1.489), (-0.1944, 0.1299, -1.489), (-0.1653, 0.1653, -1.489), (-0.1299, 0.1944, -1.489), (-0.08945, 0.216, -1.489), (-0.0456, 0.2293, -1.489), (7.657e-08, 0.2337, -1.489), (0.09419, 0.4735, -1.545), (0.1848, 0.446, -1.545), (0.2682, 0.4014, -1.545), (0.3414, 0.3414, -1.545), (0.4014, 0.2682, -1.545), (0.446, 0.1848, -1.545), (0.4735, 0.09419, -1.545), (0.4828, 1.081e-08, -1.545), (0.4735, -0.09419, -1.545), (0.446, -0.1848, -1.545), (0.4014, -0.2682, -1.545), (0.3414, -0.3414, -1.545), (0.2682, -0.4014, -1.545), (0.1848, -0.446, -1.545), (0.09419, -0.4735, -1.545), (-1.058e-07, -0.4828, -1.545), (-0.09419, -0.4735, -1.545), (-0.1848, -0.446, -1.545), (-0.2682, -0.4014, -1.545), (-0.3414, -0.3414, -1.545), (-0.4014, -0.2682, -1.545), (-0.446, -0.1848, -1.545), (-0.4735, -0.09419, -1.545), (-0.4828, 4.405e-07, -1.545), (-0.4735, 0.09419, -1.545), (-0.446, 0.1848, -1.545), (-0.4014, 0.2682, -1.545), (-0.3414, 0.3414, -1.545), (-0.2682, 0.4014, -1.545), (-0.1848, 0.446, -1.545), (-0.09419, 0.4735, -1.545), (5.153e-08, 0.4828, -1.545), (6.206e-08, 0.3738, -1.517), (0.07293, 0.3666, -1.517), (0.1431, 0.3454, -1.517), (0.2077, 0.3108, -1.517), (0.2643, 0.2643, -1.517), (0.3108, 0.2077, -1.517), (0.3454, 0.1431, -1.517), (0.3666, 0.07293, -1.517), (0.3738, 3.633e-08, -1.517), (0.3666, -0.07293, -1.517), (0.3454, -0.1431, -1.517), (0.3108, -0.2077, -1.517), (0.2643, -0.2643, -1.517), (0.2077, -0.3108, -1.517), (0.1431, -0.3454, -1.517), (0.07293, -0.3666, -1.517), (-5.974e-08, -0.3738, -1.517), (-0.07293, -0.3666, -1.517), (-0.1431, -0.3454, -1.517), (-0.2077, -0.3108, -1.517), (-0.2643, -0.2643, -1.517), (-0.3108, -0.2077, -1.517), (-0.3454, -0.143, -1.517), (-0.3666, -0.07293, -1.517), (-0.3738, 3.691e-07, -1.517), (-0.3666, 0.07293, -1.517), (-0.3454, 0.1431, -1.517), (-0.3108, 0.2077, -1.517), (-0.2643, 0.2643, -1.517), (-0.2077, 0.3108, -1.517), (-0.143, 0.3454, -1.517), (-0.07293, 0.3666, -1.517), (6.653e-08, 0.3243, -1.503), (0.06326, 0.3181, -1.503), (0.1241, 0.2996, -1.503), (0.1802, 0.2696, -1.503), (0.2293, 0.2293, -1.503), (0.2696, 0.1802, -1.503), (0.2996, 0.1241, -1.503), (0.3181, 0.06326, -1.503), (0.3243, 4.804e-08, -1.503), (0.3181, -0.06326, -1.503), (0.2996, -0.1241, -1.503), (0.2696, -0.1802, -1.503), (0.2293, -0.2293, -1.503), (0.1802, -0.2696, -1.503), (0.1241, -0.2996, -1.503), (0.06326, -0.3181, -1.503), (-3.913e-08, -0.3243, -1.503), (-0.06326, -0.3181, -1.503), (-0.1241, -0.2996, -1.503), (-0.1802, -0.2696, -1.503), (-0.2293, -0.2293, -1.503), (-0.2696, -0.1802, -1.503), (-0.2996, -0.1241, -1.503), (-0.3181, -0.06326, -1.503), (-0.3243, 3.367e-07, -1.503), (-0.3181, 0.06326, -1.503), (-0.2996, 0.1241, -1.503), (-0.2696, 0.1802, -1.503), (-0.2293, 0.2293, -1.503), (-0.1802, 0.2696, -1.503), (-0.1241, 0.2996, -1.503), (-0.06326, 0.3181, -1.503), (0.1087, 0.5464, -1.588), (0.2132, 0.5147, -1.588), (0.3095, 0.4632, -1.588), (0.394, 0.394, -1.588), (0.4632, 0.3095, -1.588), (0.5147, 0.2132, -1.588), (0.5464, 0.1087, -1.588), (0.5571, -9.763e-09, -1.588), (0.5464, -0.1087, -1.588), (0.5147, -0.2132, -1.588), (0.4632, -0.3095, -1.588), (0.394, -0.394, -1.588), (0.3095, -0.4632, -1.588), (0.2132, -0.5147, -1.588), (0.1087, -0.5464, -1.588), (-1.364e-07, -0.5571, -1.588), (-0.1087, -0.5464, -1.588), (-0.2132, -0.5147, -1.588), (-0.3095, -0.4632, -1.588), (-0.394, -0.394, -1.588), (-0.4632, -0.3095, -1.588), (-0.5147, -0.2132, -1.588), (-0.5464, -0.1087, -1.588), (-0.5571, 4.861e-07, -1.588), (-0.5464, 0.1087, -1.588), (-0.5147, 0.2132, -1.588), (-0.4632, 0.3095, -1.588), (-0.394, 0.394, -1.588), (-0.3095, 0.4632, -1.588), (-0.2132, 0.5147, -1.588), (-0.1087, 0.5464, -1.588), (4.514e-08, 0.5571, -1.588), (0.1182, 0.5943, -1.641), (0.2319, 0.5598, -1.641), (0.3367, 0.5038, -1.641), (0.4285, 0.4285, -1.641), (0.5038, 0.3367, -1.641), (0.5598, 0.2319, -1.641), (0.5943, 0.1182, -1.641), (0.606, -2.64e-08, -1.641), (0.5943, -0.1182, -1.641), (0.5598, -0.2319, -1.641), (0.5038, -0.3367, -1.641), (0.4285, -0.4285, -1.641), (0.3367, -0.5038, -1.641), (0.2319, -0.5598, -1.641), (0.1182, -0.5943, -1.641), (-1.545e-07, -0.606, -1.641), (-0.1182, -0.5943, -1.641), (-0.2319, -0.5598, -1.641), (-0.3367, -0.5038, -1.641), (-0.4285, -0.4285, -1.641), (-0.5038, -0.3367, -1.641), (-0.5598, -0.2319, -1.641), (-0.5943, -0.1182, -1.641), (-0.606, 5.13e-07, -1.641), (-0.5943, 0.1182, -1.641), (-0.5598, 0.2319, -1.641), (-0.5038, 0.3367, -1.641), (-0.4285, 0.4285, -1.641), (-0.3367, 0.5038, -1.641), (-0.2319, 0.5598, -1.641), (-0.1182, 0.5943, -1.641), (4.292e-08, 0.606, -1.641), (0.123, 0.6183, -1.684), (0.2412, 0.5824, -1.684), (0.3502, 0.5242, -1.684), (0.4458, 0.4458, -1.684), (0.5242, 0.3502, -1.684), (0.5824, 0.2412, -1.684), (0.6183, 0.123, -1.684), (0.6304, -3.559e-08, -1.684), (0.6183, -0.123, -1.684), (0.5824, -0.2412, -1.684), (0.5242, -0.3502, -1.684), (0.4458, -0.4458, -1.684), (0.3502, -0.5242, -1.684), (0.2412, -0.5824, -1.684), (0.123, -0.6183, -1.684), (-1.634e-07, -0.6304, -1.684), (-0.123, -0.6183, -1.684), (-0.2412, -0.5824, -1.684), (-0.3502, -0.5242, -1.684), (-0.4458, -0.4458, -1.684), (-0.5242, -0.3502, -1.684), (-0.5824, -0.2412, -1.684), (-0.6183, -0.123, -1.684), (-0.6304, 5.255e-07, -1.684), (-0.6183, 0.123, -1.684), (-0.5824, 0.2412, -1.684), (-0.5242, 0.3502, -1.684), (-0.4458, 0.4458, -1.684), (-0.3502, 0.5242, -1.684), (-0.2412, 0.5824, -1.684), (-0.123, 0.6183, -1.684), (4.198e-08, 0.6304, -1.684), (0.1022, 0.5139, -1.872), (0.2005, 0.4841, -1.872), (0.2911, 0.4357, -1.872), (0.3705, 0.3705, -1.872), (0.4357, 0.2911, -1.872), (0.4841, 0.2005, -1.872), (0.5139, 0.1022, -1.872), (0.524, -1.673e-08, -1.872), (0.5139, -0.1022, -1.872), (0.4841, -0.2005, -1.872), (0.4357, -0.2911, -1.872), (0.3705, -0.3705, -1.872), (0.2911, -0.4357, -1.872), (0.2005, -0.4841, -1.872), (0.1022, -0.5139, -1.872), (-1.041e-07, -0.524, -1.872), (-0.1022, -0.5139, -1.872), (-0.2005, -0.4841, -1.872), (-0.2911, -0.4357, -1.872), (-0.3705, -0.3705, -1.872), (-0.4357, -0.2911, -1.872), (-0.4841, -0.2005, -1.872), (-0.5139, -0.1022, -1.872), (-0.524, 4.497e-07, -1.872), (-0.5139, 0.1022, -1.872), (-0.4841, 0.2005, -1.872), (-0.4357, 0.2911, -1.872), (-0.3705, 0.3705, -1.872), (-0.2911, 0.4357, -1.872), (-0.2005, 0.4841, -1.872), (-0.1022, 0.5139, -1.872), (6.664e-08, 0.524, -1.872), (4.964e-08, 0.6187, -1.8), (0.1207, 0.6068, -1.8), (0.2368, 0.5716, -1.8), (0.3437, 0.5145, -1.8), (0.4375, 0.4375, -1.8), (0.5145, 0.3437, -1.8), (0.5716, 0.2368, -1.8), (0.6068, 0.1207, -1.8), (0.6187, -3.763e-08, -1.8), (0.6068, -0.1207, -1.8), (0.5716, -0.2368, -1.8), (0.5145, -0.3437, -1.8), (0.4375, -0.4375, -1.8), (0.3437, -0.5145, -1.8), (0.2368, -0.5716, -1.8), (0.1207, -0.6068, -1.8), (-1.52e-07, -0.6187, -1.8), (-0.1207, -0.6068, -1.8), (-0.2368, -0.5716, -1.8), (-0.3437, -0.5145, -1.8), (-0.4375, -0.4375, -1.8), (-0.5145, -0.3437, -1.8), (-0.5716, -0.2368, -1.8), (-0.6068, -0.1207, -1.8), (-0.6187, 5.131e-07, -1.8), (-0.6068, 0.1207, -1.8), (-0.5716, 0.2368, -1.8), (-0.5145, 0.3437, -1.8), (-0.4375, 0.4375, -1.8), (-0.3437, 0.5145, -1.8), (-0.2368, 0.5716, -1.8), (-0.1207, 0.6068, -1.8), (0.1132, 0.5692, -1.836), (0.2221, 0.5361, -1.836), (0.3224, 0.4825, -1.836), (0.4103, 0.4103, -1.836), (0.4825, 0.3224, -1.836), (0.5361, 0.2221, -1.836), (0.5692, 0.1132, -1.836), (0.5803, -2.95e-08, -1.836), (0.5692, -0.1132, -1.836), (0.5361, -0.2221, -1.836), (0.4825, -0.3224, -1.836), (0.4103, -0.4103, -1.836), (0.3224, -0.4825, -1.836), (0.2221, -0.5361, -1.836), (0.1132, -0.5692, -1.836), (-1.319e-07, -0.5803, -1.836), (-0.1132, -0.5692, -1.836), (-0.2221, -0.5361, -1.836), (-0.3224, -0.4825, -1.836), (-0.4103, -0.4103, -1.836), (-0.4825, -0.3224, -1.836), (-0.5361, -0.2221, -1.836), (-0.5692, -0.1132, -1.836), (-0.5803, 4.87e-07, -1.836), (-0.5692, 0.1132, -1.836), (-0.5361, 0.2221, -1.836), (-0.4825, 0.3224, -1.836), (-0.4103, 0.4103, -1.836), (-0.3224, 0.4825, -1.836), (-0.2221, 0.5361, -1.836), (-0.1132, 0.5692, -1.836), (5.715e-08, 0.5803, -1.836), (0.08336, 0.4191, -1.926), (0.1635, 0.3947, -1.926), (0.2374, 0.3553, -1.926), (0.3021, 0.3021, -1.926), (0.3553, 0.2374, -1.926), (0.3947, 0.1635, -1.926), (0.4191, 0.08336, -1.926), (0.4273, 2.332e-09, -1.926), (0.4191, -0.08336, -1.926), (0.3947, -0.1635, -1.926), (0.3553, -0.2374, -1.926), (0.3021, -0.3021, -1.926), (0.2374, -0.3553, -1.926), (0.1635, -0.3947, -1.926), (0.08336, -0.4191, -1.926), (-6.479e-08, -0.4273, -1.926), (-0.08336, -0.4191, -1.926), (-0.1635, -0.3947, -1.926), (-0.2374, -0.3553, -1.926), (-0.3021, -0.3021, -1.926), (-0.3553, -0.2374, -1.926), (-0.3947, -0.1635, -1.926), (-0.4191, -0.08336, -1.926), (-0.4273, 3.826e-07, -1.926), (-0.4191, 0.08336, -1.926), (-0.3947, 0.1635, -1.926), (-0.3553, 0.2374, -1.926), (-0.3021, 0.3021, -1.926), (-0.2374, 0.3553, -1.926), (-0.1635, 0.3947, -1.926), (-0.08336, 0.4191, -1.926), (7.444e-08, 0.4273, -1.926), (0.06361, 0.3198, -1.964), (0.1248, 0.3012, -1.964), (0.1811, 0.2711, -1.964), (0.2305, 0.2305, -1.964), (0.2711, 0.1811, -1.964), (0.3012, 0.1248, -1.964), (0.3198, 0.06361, -1.964), (0.326, 2.668e-08, -1.964), (0.3198, -0.06361, -1.964), (0.3012, -0.1248, -1.964), (0.2711, -0.1811, -1.964), (0.2305, -0.2305, -1.964), (0.1811, -0.2711, -1.964), (0.1248, -0.3012, -1.964), (0.06361, -0.3198, -1.964), (-1.491e-08, -0.326, -1.964), (-0.06361, -0.3198, -1.964), (-0.1248, -0.3012, -1.964), (-0.1811, -0.2711, -1.964), (-0.2305, -0.2305, -1.964), (-0.2711, -0.1811, -1.964), (-0.3012, -0.1248, -1.964), (-0.3198, -0.06361, -1.964), (-0.326, 3.169e-07, -1.964), (-0.3198, 0.06361, -1.964), (-0.3012, 0.1248, -1.964), (-0.2711, 0.1811, -1.964), (-0.2305, 0.2305, -1.964), (-0.1811, 0.2711, -1.964), (-0.1248, 0.3012, -1.964), (-0.06361, 0.3198, -1.964), (9.133e-08, 0.326, -1.964), (0.03758, 0.1889, -1.993), (0.07372, 0.178, -1.993), (0.107, 0.1602, -1.993), (0.1362, 0.1362, -1.993), (0.1602, 0.107, -1.993), (0.178, 0.07372, -1.993), (0.1889, 0.03758, -1.993), (0.1926, 5.212e-08, -1.993), (0.1889, -0.03758, -1.993), (0.178, -0.07372, -1.993), (0.1602, -0.107, -1.993), (0.1362, -0.1362, -1.993), (0.107, -0.1602, -1.993), (0.07372, -0.178, -1.993), (0.03758, -0.1889, -1.993), (4.448e-08, -0.1926, -1.993), (-0.03758, -0.1889, -1.993), (-0.07372, -0.178, -1.993), (-0.107, -0.1602, -1.993), (-0.1362, -0.1362, -1.993), (-0.1602, -0.107, -1.993), (-0.178, -0.07372, -1.993), (-0.1889, -0.03758, -1.993), (-0.1926, 2.236e-07, -1.993), (-0.1889, 0.03758, -1.993), (-0.178, 0.07372, -1.993), (-0.1602, 0.107, -1.993), (-0.1362, 0.1362, -1.993), (-0.107, 0.1602, -1.993), (-0.07372, 0.178, -1.993), (-0.03758, 0.1889, -1.993), (1.072e-07, 0.1926, -1.993), (5.554e-08, 0.301, -1.263), (0.05872, 0.2952, -1.263), (0.1152, 0.2781, -1.263), (0.1672, 0.2503, -1.263), (0.2128, 0.2128, -1.263), (0.2503, 0.1672, -1.263), (0.2781, 0.1152, -1.263), (0.2952, 0.05872, -1.263), (0.301, 4.831e-08, -1.263), (0.2952, -0.05872, -1.263), (0.2781, -0.1152, -1.263), (0.2503, -0.1672, -1.263), (0.2128, -0.2128, -1.263), (0.1672, -0.2503, -1.263), (0.1152, -0.2781, -1.263), (0.05872, -0.2952, -1.263), (-4.253e-08, -0.301, -1.263), (-0.05872, -0.2952, -1.263), (-0.1152, -0.2781, -1.263), (-0.1672, -0.2503, -1.263), (-0.2128, -0.2128, -1.263), (-0.2503, -0.1672, -1.263), (-0.2781, -0.1152, -1.263), (-0.2952, -0.05872, -1.263), (-0.301, 3.162e-07, -1.263), (-0.2952, 0.05872, -1.263), (-0.2781, 0.1152, -1.263), (-0.2503, 0.1672, -1.263), (-0.2128, 0.2128, -1.263), (-0.1672, 0.2503, -1.263), (-0.1152, 0.2781, -1.263), (-0.05872, 0.2952, -1.263)], [], [(256, 1, 3, 257), (257, 3, 5, 258), (258, 5, 7, 259), (259, 7, 9, 260), (260, 9, 11, 261), (261, 11, 13, 262), (262, 13, 15, 263), (263, 15, 17, 264), (264, 17, 19, 265), (265, 19, 21, 266), (266, 21, 23, 267), (267, 23, 25, 268), (268, 25, 27, 269), (269, 27, 29, 270), (270, 29, 31, 271), (271, 31, 33, 272), (272, 33, 35, 273), (273, 35, 37, 274), (274, 37, 39, 275), (275, 39, 41, 276), (276, 41, 43, 277), (277, 43, 45, 278), (278, 45, 47, 279), (279, 47, 49, 280), (280, 49, 51, 281), (281, 51, 53, 282), (282, 53, 55, 283), (283, 55, 57, 284), (284, 57, 59, 285), (285, 59, 61, 286), (3, 1, 63, 61, 59, 57, 55, 53, 51, 49, 47, 45, 43, 41, 39, 37, 35, 33, 31, 29, 27, 25, 23, 21, 19, 17, 15, 13, 11, 9, 7, 5), (287, 63, 1, 256), (286, 61, 63, 287), (0, 2, 4, 6, 8, 10, 12, 14, 16, 18, 20, 22, 24, 26, 28, 30, 32, 34, 36, 38, 40, 42, 44, 46, 48, 50, 52, 54, 56, 58, 60, 62), (318, 94, 95, 319), (319, 95, 64, 288), (317, 93, 94, 318), (316, 92, 93, 317), (315, 91, 92, 316), (314, 90, 91, 315), (313, 89, 90, 314), (312, 88, 89, 313), (311, 87, 88, 312), (310, 86, 87, 311), (309, 85, 86, 310), (308, 84, 85, 309), (307, 83, 84, 308), (306, 82, 83, 307), (305, 81, 82, 306), (304, 80, 81, 305), (303, 79, 80, 304), (302, 78, 79, 303), (301, 77, 78, 302), (300, 76, 77, 301), (299, 75, 76, 300), (298, 74, 75, 299), (297, 73, 74, 298), (296, 72, 73, 297), (295, 71, 72, 296), (294, 70, 71, 295), (293, 69, 70, 294), (292, 68, 69, 293), (291, 67, 68, 292), (290, 66, 67, 291), (289, 65, 66, 290), (288, 64, 65, 289), (448, 127, 96, 449), (449, 96, 97, 450), (450, 97, 98, 451), (451, 98, 99, 452), (452, 99, 100, 453), (453, 100, 101, 454), (454, 101, 102, 455), (455, 102, 103, 456), (456, 103, 104, 457), (457, 104, 105, 458), (458, 105, 106, 459), (459, 106, 107, 460), (460, 107, 108, 461), (461, 108, 109, 462), (462, 109, 110, 463), (463, 110, 111, 464), (464, 111, 112, 465), (465, 112, 113, 466), (466, 113, 114, 467), (467, 114, 115, 468), (468, 115, 116, 469), (469, 116, 117, 470), (470, 117, 118, 471), (471, 118, 119, 472), (472, 119, 120, 473), (473, 120, 121, 474), (474, 121, 122, 475), (475, 122, 123, 476), (476, 123, 124, 477), (477, 124, 125, 478), (479, 126, 127, 448), (478, 125, 126, 479), (606, 157, 158, 607), (607, 158, 159, 576), (605, 156, 157, 606), (604, 155, 156, 605), (603, 154, 155, 604), (602, 153, 154, 603), (601, 152, 153, 602), (600, 151, 152, 601), (599, 150, 151, 600), (598, 149, 150, 599), (597, 148, 149, 598), (596, 147, 148, 597), (595, 146, 147, 596), (594, 145, 146, 595), (593, 144, 145, 594), (592, 143, 144, 593), (591, 142, 143, 592), (590, 141, 142, 591), (589, 140, 141, 590), (588, 139, 140, 589), (587, 138, 139, 588), (586, 137, 138, 587), (585, 136, 137, 586), (584, 135, 136, 585), (583, 134, 135, 584), (582, 133, 134, 583), (581, 132, 133, 582), (580, 131, 132, 581), (579, 130, 131, 580), (578, 129, 130, 579), (577, 128, 129, 578), (576, 159, 128, 577), (832, 191, 160, 833), (833, 160, 161, 834), (834, 161, 162, 835), (835, 162, 163, 836), (836, 163, 164, 837), (837, 164, 165, 838), (838, 165, 166, 839), (839, 166, 167, 840), (840, 167, 168, 841), (841, 168, 169, 842), (842, 169, 170, 843), (843, 170, 171, 844), (844, 171, 172, 845), (845, 172, 173, 846), (846, 173, 174, 847), (847, 174, 175, 848), (848, 175, 176, 849), (849, 176, 177, 850), (850, 177, 178, 851), (851, 178, 179, 852), (852, 179, 180, 853), (853, 180, 181, 854), (854, 181, 182, 855), (855, 182, 183, 856), (856, 183, 184, 857), (857, 184, 185, 858), (858, 185, 186, 859), (859, 186, 187, 860), (860, 187, 188, 861), (861, 188, 189, 862), (863, 190, 191, 832), (862, 189, 190, 863), (1344, 192, 193, 1345), (1345, 193, 194, 1346), (1346, 194, 195, 1347), (1347, 195, 196, 1348), (1348, 196, 197, 1349), (1349, 197, 198, 1350), (1350, 198, 199, 1351), (1351, 199, 200, 1352), (1352, 200, 201, 1353), (1353, 201, 202, 1354), (1354, 202, 203, 1355), (1355, 203, 204, 1356), (1356, 204, 205, 1357), (1357, 205, 206, 1358), (1358, 206, 207, 1359), (1359, 207, 208, 1360), (1360, 208, 209, 1361), (1361, 209, 210, 1362), (1362, 210, 211, 1363), (1363, 211, 212, 1364), (1364, 212, 213, 1365), (1365, 213, 214, 1366), (1366, 214, 215, 1367), (1367, 215, 216, 1368), (1368, 216, 217, 1369), (1369, 217, 218, 1370), (1370, 218, 219, 1371), (1371, 219, 220, 1372), (1372, 220, 221, 1373), (1373, 221, 222, 1374), (1375, 223, 192, 1344), (1374, 222, 223, 1375), (1214, 253, 254, 1215), (1215, 254, 255, 1184), (1213, 252, 253, 1214), (1212, 251, 252, 1213), (1211, 250, 251, 1212), (1210, 249, 250, 1211), (1209, 248, 249, 1210), (1208, 247, 248, 1209), (1207, 246, 247, 1208), (1206, 245, 246, 1207), (1205, 244, 245, 1206), (1204, 243, 244, 1205), (1203, 242, 243, 1204), (1202, 241, 242, 1203), (1201, 240, 241, 1202), (1200, 239, 240, 1201), (1199, 238, 239, 1200), (1198, 237, 238, 1199), (1197, 236, 237, 1198), (1196, 235, 236, 1197), (1195, 234, 235, 1196), (1194, 233, 234, 1195), (1193, 232, 233, 1194), (1192, 231, 232, 1193), (1191, 230, 231, 1192), (1190, 229, 230, 1191), (1189, 228, 229, 1190), (1188, 227, 228, 1189), (1187, 226, 227, 1188), (1186, 225, 226, 1187), (1185, 224, 225, 1186), (1184, 255, 224, 1185), (94, 286, 287, 95), (95, 287, 256, 64), (93, 285, 286, 94), (92, 284, 285, 93), (91, 283, 284, 92), (90, 282, 283, 91), (89, 281, 282, 90), (88, 280, 281, 89), (87, 279, 280, 88), (86, 278, 279, 87), (85, 277, 278, 86), (84, 276, 277, 85), (83, 275, 276, 84), (82, 274, 275, 83), (81, 273, 274, 82), (80, 272, 273, 81), (79, 271, 272, 80), (78, 270, 271, 79), (77, 269, 270, 78), (76, 268, 269, 77), (75, 267, 268, 76), (74, 266, 267, 75), (73, 265, 266, 74), (72, 264, 265, 73), (71, 263, 264, 72), (70, 262, 263, 71), (69, 261, 262, 70), (68, 260, 261, 69), (67, 259, 260, 68), (66, 258, 259, 67), (65, 257, 258, 66), (64, 256, 257, 65), (351, 288, 289, 320), (320, 289, 290, 321), (321, 290, 291, 322), (322, 291, 292, 323), (323, 292, 293, 324), (324, 293, 294, 325), (325, 294, 295, 326), (326, 295, 296, 327), (327, 296, 297, 328), (328, 297, 298, 329), (329, 298, 299, 330), (330, 299, 300, 331), (331, 300, 301, 332), (332, 301, 302, 333), (333, 302, 303, 334), (334, 303, 304, 335), (335, 304, 305, 336), (336, 305, 306, 337), (337, 306, 307, 338), (338, 307, 308, 339), (339, 308, 309, 340), (340, 309, 310, 341), (341, 310, 311, 342), (342, 311, 312, 343), (343, 312, 313, 344), (344, 313, 314, 345), (345, 314, 315, 346), (346, 315, 316, 347), (347, 316, 317, 348), (348, 317, 318, 349), (350, 319, 288, 351), (349, 318, 319, 350), (381, 349, 350, 382), (382, 350, 351, 383), (380, 348, 349, 381), (379, 347, 348, 380), (378, 346, 347, 379), (377, 345, 346, 378), (376, 344, 345, 377), (375, 343, 344, 376), (374, 342, 343, 375), (373, 341, 342, 374), (372, 340, 341, 373), (371, 339, 340, 372), (370, 338, 339, 371), (369, 337, 338, 370), (368, 336, 337, 369), (367, 335, 336, 368), (366, 334, 335, 367), (365, 333, 334, 366), (364, 332, 333, 365), (363, 331, 332, 364), (362, 330, 331, 363), (361, 329, 330, 362), (360, 328, 329, 361), (359, 327, 328, 360), (358, 326, 327, 359), (357, 325, 326, 358), (356, 324, 325, 357), (355, 323, 324, 356), (354, 322, 323, 355), (353, 321, 322, 354), (352, 320, 321, 353), (383, 351, 320, 352), (415, 383, 352, 384), (384, 352, 353, 385), (385, 353, 354, 386), (386, 354, 355, 387), (387, 355, 356, 388), (388, 356, 357, 389), (389, 357, 358, 390), (390, 358, 359, 391), (391, 359, 360, 392), (392, 360, 361, 393), (393, 361, 362, 394), (394, 362, 363, 395), (395, 363, 364, 396), (396, 364, 365, 397), (397, 365, 366, 398), (398, 366, 367, 399), (399, 367, 368, 400), (400, 368, 369, 401), (401, 369, 370, 402), (402, 370, 371, 403), (403, 371, 372, 404), (404, 372, 373, 405), (405, 373, 374, 406), (406, 374, 375, 407), (407, 375, 376, 408), (408, 376, 377, 409), (409, 377, 378, 410), (410, 378, 379, 411), (411, 379, 380, 412), (412, 380, 381, 413), (414, 382, 383, 415), (413, 381, 382, 414), (445, 413, 414, 446), (446, 414, 415, 447), (444, 412, 413, 445), (443, 411, 412, 444), (442, 410, 411, 443), (441, 409, 410, 442), (440, 408, 409, 441), (439, 407, 408, 440), (438, 406, 407, 439), (437, 405, 406, 438), (436, 404, 405, 437), (435, 403, 404, 436), (434, 402, 403, 435), (433, 401, 402, 434), (432, 400, 401, 433), (431, 399, 400, 432), (430, 398, 399, 431), (429, 397, 398, 430), (428, 396, 397, 429), (427, 395, 396, 428), (426, 394, 395, 427), (425, 393, 394, 426), (424, 392, 393, 425), (423, 391, 392, 424), (422, 390, 391, 423), (421, 389, 390, 422), (420, 388, 389, 421), (419, 387, 388, 420), (418, 386, 387, 419), (417, 385, 386, 418), (416, 384, 385, 417), (447, 415, 384, 416), (127, 447, 416, 96), (96, 416, 417, 97), (97, 417, 418, 98), (98, 418, 419, 99), (99, 419, 420, 100), (100, 420, 421, 101), (101, 421, 422, 102), (102, 422, 423, 103), (103, 423, 424, 104), (104, 424, 425, 105), (105, 425, 426, 106), (106, 426, 427, 107), (107, 427, 428, 108), (108, 428, 429, 109), (109, 429, 430, 110), (110, 430, 431, 111), (111, 431, 432, 112), (112, 432, 433, 113), (113, 433, 434, 114), (114, 434, 435, 115), (115, 435, 436, 116), (116, 436, 437, 117), (117, 437, 438, 118), (118, 438, 439, 119), (119, 439, 440, 120), (120, 440, 441, 121), (121, 441, 442, 122), (122, 442, 443, 123), (123, 443, 444, 124), (124, 444, 445, 125), (126, 446, 447, 127), (125, 445, 446, 126), (509, 478, 479, 510), (510, 479, 448, 511), (508, 477, 478, 509), (507, 476, 477, 508), (506, 475, 476, 507), (505, 474, 475, 506), (504, 473, 474, 505), (503, 472, 473, 504), (502, 471, 472, 503), (501, 470, 471, 502), (500, 469, 470, 501), (499, 468, 469, 500), (498, 467, 468, 499), (497, 466, 467, 498), (496, 465, 466, 497), (495, 464, 465, 496), (494, 463, 464, 495), (493, 462, 463, 494), (492, 461, 462, 493), (491, 460, 461, 492), (490, 459, 460, 491), (489, 458, 459, 490), (488, 457, 458, 489), (487, 456, 457, 488), (486, 455, 456, 487), (485, 454, 455, 486), (484, 453, 454, 485), (483, 452, 453, 484), (482, 451, 452, 483), (481, 450, 451, 482), (480, 449, 450, 481), (511, 448, 449, 480), (543, 511, 480, 512), (512, 480, 481, 513), (513, 481, 482, 514), (514, 482, 483, 515), (515, 483, 484, 516), (516, 484, 485, 517), (517, 485, 486, 518), (518, 486, 487, 519), (519, 487, 488, 520), (520, 488, 489, 521), (521, 489, 490, 522), (522, 490, 491, 523), (523, 491, 492, 524), (524, 492, 493, 525), (525, 493, 494, 526), (526, 494, 495, 527), (527, 495, 496, 528), (528, 496, 497, 529), (529, 497, 498, 530), (530, 498, 499, 531), (531, 499, 500, 532), (532, 500, 501, 533), (533, 501, 502, 534), (534, 502, 503, 535), (535, 503, 504, 536), (536, 504, 505, 537), (537, 505, 506, 538), (538, 506, 507, 539), (539, 507, 508, 540), (540, 508, 509, 541), (542, 510, 511, 543), (541, 509, 510, 542), (573, 541, 542, 574), (574, 542, 543, 575), (572, 540, 541, 573), (571, 539, 540, 572), (570, 538, 539, 571), (569, 537, 538, 570), (568, 536, 537, 569), (567, 535, 536, 568), (566, 534, 535, 567), (565, 533, 534, 566), (564, 532, 533, 565), (563, 531, 532, 564), (562, 530, 531, 563), (561, 529, 530, 562), (560, 528, 529, 561), (559, 527, 528, 560), (558, 526, 527, 559), (557, 525, 526, 558), (556, 524, 525, 557), (555, 523, 524, 556), (554, 522, 523, 555), (553, 521, 522, 554), (552, 520, 521, 553), (551, 519, 520, 552), (550, 518, 519, 551), (549, 517, 518, 550), (548, 516, 517, 549), (547, 515, 516, 548), (546, 514, 515, 547), (545, 513, 514, 546), (544, 512, 513, 545), (575, 543, 512, 544), (159, 575, 544, 128), (128, 544, 545, 129), (129, 545, 546, 130), (130, 546, 547, 131), (131, 547, 548, 132), (132, 548, 549, 133), (133, 549, 550, 134), (134, 550, 551, 135), (135, 551, 552, 136), (136, 552, 553, 137), (137, 553, 554, 138), (138, 554, 555, 139), (139, 555, 556, 140), (140, 556, 557, 141), (141, 557, 558, 142), (142, 558, 559, 143), (143, 559, 560, 144), (144, 560, 561, 145), (145, 561, 562, 146), (146, 562, 563, 147), (147, 563, 564, 148), (148, 564, 565, 149), (149, 565, 566, 150), (150, 566, 567, 151), (151, 567, 568, 152), (152, 568, 569, 153), (153, 569, 570, 154), (154, 570, 571, 155), (155, 571, 572, 156), (156, 572, 573, 157), (158, 574, 575, 159), (157, 573, 574, 158), (639, 576, 577, 608), (608, 577, 578, 609), (609, 578, 579, 610), (610, 579, 580, 611), (611, 580, 581, 612), (612, 581, 582, 613), (613, 582, 583, 614), (614, 583, 584, 615), (615, 584, 585, 616), (616, 585, 586, 617), (617, 586, 587, 618), (618, 587, 588, 619), (619, 588, 589, 620), (620, 589, 590, 621), (621, 590, 591, 622), (622, 591, 592, 623), (623, 592, 593, 624), (624, 593, 594, 625), (625, 594, 595, 626), (626, 595, 596, 627), (627, 596, 597, 628), (628, 597, 598, 629), (629, 598, 599, 630), (630, 599, 600, 631), (631, 600, 601, 632), (632, 601, 602, 633), (633, 602, 603, 634), (634, 603, 604, 635), (635, 604, 605, 636), (636, 605, 606, 637), (638, 607, 576, 639), (637, 606, 607, 638), (669, 637, 638, 670), (670, 638, 639, 671), (668, 636, 637, 669), (667, 635, 636, 668), (666, 634, 635, 667), (665, 633, 634, 666), (664, 632, 633, 665), (663, 631, 632, 664), (662, 630, 631, 663), (661, 629, 630, 662), (660, 628, 629, 661), (659, 627, 628, 660), (658, 626, 627, 659), (657, 625, 626, 658), (656, 624, 625, 657), (655, 623, 624, 656), (654, 622, 623, 655), (653, 621, 622, 654), (652, 620, 621, 653), (651, 619, 620, 652), (650, 618, 619, 651), (649, 617, 618, 650), (648, 616, 617, 649), (647, 615, 616, 648), (646, 614, 615, 647), (645, 613, 614, 646), (644, 612, 613, 645), (643, 611, 612, 644), (642, 610, 611, 643), (641, 609, 610, 642), (640, 608, 609, 641), (671, 639, 608, 640), (703, 671, 640, 672), (672, 640, 641, 673), (673, 641, 642, 674), (674, 642, 643, 675), (675, 643, 644, 676), (676, 644, 645, 677), (677, 645, 646, 678), (678, 646, 647, 679), (679, 647, 648, 680), (680, 648, 649, 681), (681, 649, 650, 682), (682, 650, 651, 683), (683, 651, 652, 684), (684, 652, 653, 685), (685, 653, 654, 686), (686, 654, 655, 687), (687, 655, 656, 688), (688, 656, 657, 689), (689, 657, 658, 690), (690, 658, 659, 691), (691, 659, 660, 692), (692, 660, 661, 693), (693, 661, 662, 694), (694, 662, 663, 695), (695, 663, 664, 696), (696, 664, 665, 697), (697, 665, 666, 698), (698, 666, 667, 699), (699, 667, 668, 700), (700, 668, 669, 701), (702, 670, 671, 703), (701, 669, 670, 702), (222, 701, 702, 223), (223, 702, 703, 192), (221, 700, 701, 222), (220, 699, 700, 221), (219, 698, 699, 220), (218, 697, 698, 219), (217, 696, 697, 218), (216, 695, 696, 217), (215, 694, 695, 216), (214, 693, 694, 215), (213, 692, 693, 214), (212, 691, 692, 213), (211, 690, 691, 212), (210, 689, 690, 211), (209, 688, 689, 210), (208, 687, 688, 209), (207, 686, 687, 208), (206, 685, 686, 207), (205, 684, 685, 206), (204, 683, 684, 205), (203, 682, 683, 204), (202, 681, 682, 203), (201, 680, 681, 202), (200, 679, 680, 201), (199, 678, 679, 200), (198, 677, 678, 199), (197, 676, 677, 198), (196, 675, 676, 197), (195, 674, 675, 196), (194, 673, 674, 195), (193, 672, 673, 194), (192, 703, 672, 193), (765, 733, 734, 766), (766, 734, 735, 767), (764, 732, 733, 765), (763, 731, 732, 764), (762, 730, 731, 763), (761, 729, 730, 762), (760, 728, 729, 761), (759, 727, 728, 760), (758, 726, 727, 759), (757, 725, 726, 758), (756, 724, 725, 757), (755, 723, 724, 756), (754, 722, 723, 755), (753, 721, 722, 754), (752, 720, 721, 753), (751, 719, 720, 752), (750, 718, 719, 751), (749, 717, 718, 750), (748, 716, 717, 749), (747, 715, 716, 748), (746, 714, 715, 747), (745, 713, 714, 746), (744, 712, 713, 745), (743, 711, 712, 744), (742, 710, 711, 743), (741, 709, 710, 742), (740, 708, 709, 741), (739, 707, 708, 740), (738, 706, 707, 739), (737, 705, 706, 738), (736, 704, 705, 737), (767, 735, 704, 736), (800, 767, 736, 801), (801, 736, 737, 802), (802, 737, 738, 803), (803, 738, 739, 804), (804, 739, 740, 805), (805, 740, 741, 806), (806, 741, 742, 807), (807, 742, 743, 808), (808, 743, 744, 809), (809, 744, 745, 810), (810, 745, 746, 811), (811, 746, 747, 812), (812, 747, 748, 813), (813, 748, 749, 814), (814, 749, 750, 815), (815, 750, 751, 816), (816, 751, 752, 817), (817, 752, 753, 818), (818, 753, 754, 819), (819, 754, 755, 820), (820, 755, 756, 821), (821, 756, 757, 822), (822, 757, 758, 823), (823, 758, 759, 824), (824, 759, 760, 825), (825, 760, 761, 826), (826, 761, 762, 827), (827, 762, 763, 828), (828, 763, 764, 829), (829, 764, 765, 830), (831, 766, 767, 800), (830, 765, 766, 831), (189, 797, 798, 190), (190, 798, 799, 191), (188, 796, 797, 189), (187, 795, 796, 188), (186, 794, 795, 187), (185, 793, 794, 186), (184, 792, 793, 185), (183, 791, 792, 184), (182, 790, 791, 183), (181, 789, 790, 182), (180, 788, 789, 181), (179, 787, 788, 180), (178, 786, 787, 179), (177, 785, 786, 178), (176, 784, 785, 177), (175, 783, 784, 176), (174, 782, 783, 175), (173, 781, 782, 174), (172, 780, 781, 173), (171, 779, 780, 172), (170, 778, 779, 171), (169, 777, 778, 170), (168, 776, 777, 169), (167, 775, 776, 168), (166, 774, 775, 167), (165, 773, 774, 166), (164, 772, 773, 165), (163, 771, 772, 164), (162, 770, 771, 163), (161, 769, 770, 162), (160, 768, 769, 161), (191, 799, 768, 160), (797, 830, 831, 798), (798, 831, 800, 799), (796, 829, 830, 797), (795, 828, 829, 796), (794, 827, 828, 795), (793, 826, 827, 794), (792, 825, 826, 793), (791, 824, 825, 792), (790, 823, 824, 791), (789, 822, 823, 790), (788, 821, 822, 789), (787, 820, 821, 788), (786, 819, 820, 787), (785, 818, 819, 786), (784, 817, 818, 785), (783, 816, 817, 784), (782, 815, 816, 783), (781, 814, 815, 782), (780, 813, 814, 781), (779, 812, 813, 780), (778, 811, 812, 779), (777, 810, 811, 778), (776, 809, 810, 777), (775, 808, 809, 776), (774, 807, 808, 775), (773, 806, 807, 774), (772, 805, 806, 773), (771, 804, 805, 772), (770, 803, 804, 771), (769, 802, 803, 770), (768, 801, 802, 769), (799, 800, 801, 768), (893, 862, 863, 894), (894, 863, 832, 895), (892, 861, 862, 893), (891, 860, 861, 892), (890, 859, 860, 891), (889, 858, 859, 890), (888, 857, 858, 889), (887, 856, 857, 888), (886, 855, 856, 887), (885, 854, 855, 886), (884, 853, 854, 885), (883, 852, 853, 884), (882, 851, 852, 883), (881, 850, 851, 882), (880, 849, 850, 881), (879, 848, 849, 880), (878, 847, 848, 879), (877, 846, 847, 878), (876, 845, 846, 877), (875, 844, 845, 876), (874, 843, 844, 875), (873, 842, 843, 874), (872, 841, 842, 873), (871, 840, 841, 872), (870, 839, 840, 871), (869, 838, 839, 870), (868, 837, 838, 869), (867, 836, 837, 868), (866, 835, 836, 867), (865, 834, 835, 866), (864, 833, 834, 865), (895, 832, 833, 864), (927, 895, 864, 896), (896, 864, 865, 897), (897, 865, 866, 898), (898, 866, 867, 899), (899, 867, 868, 900), (900, 868, 869, 901), (901, 869, 870, 902), (902, 870, 871, 903), (903, 871, 872, 904), (904, 872, 873, 905), (905, 873, 874, 906), (906, 874, 875, 907), (907, 875, 876, 908), (908, 876, 877, 909), (909, 877, 878, 910), (910, 878, 879, 911), (911, 879, 880, 912), (912, 880, 881, 913), (913, 881, 882, 914), (914, 882, 883, 915), (915, 883, 884, 916), (916, 884, 885, 917), (917, 885, 886, 918), (918, 886, 887, 919), (919, 887, 888, 920), (920, 888, 889, 921), (921, 889, 890, 922), (922, 890, 891, 923), (923, 891, 892, 924), (924, 892, 893, 925), (926, 894, 895, 927), (925, 893, 894, 926), (957, 925, 926, 958), (958, 926, 927, 959), (956, 924, 925, 957), (955, 923, 924, 956), (954, 922, 923, 955), (953, 921, 922, 954), (952, 920, 921, 953), (951, 919, 920, 952), (950, 918, 919, 951), (949, 917, 918, 950), (948, 916, 917, 949), (947, 915, 916, 948), (946, 914, 915, 947), (945, 913, 914, 946), (944, 912, 913, 945), (943, 911, 912, 944), (942, 910, 911, 943), (941, 909, 910, 942), (940, 908, 909, 941), (939, 907, 908, 940), (938, 906, 907, 939), (937, 905, 906, 938), (936, 904, 905, 937), (935, 903, 904, 936), (934, 902, 903, 935), (933, 901, 902, 934), (932, 900, 901, 933), (931, 899, 900, 932), (930, 898, 899, 931), (929, 897, 898, 930), (928, 896, 897, 929), (959, 927, 896, 928), (1024, 959, 928, 1025), (1025, 928, 929, 1026), (1026, 929, 930, 1027), (1027, 930, 931, 1028), (1028, 931, 932, 1029), (1029, 932, 933, 1030), (1030, 933, 934, 1031), (1031, 934, 935, 1032), (1032, 935, 936, 1033), (1033, 936, 937, 1034), (1034, 937, 938, 1035), (1035, 938, 939, 1036), (1036, 939, 940, 1037), (1037, 940, 941, 1038), (1038, 941, 942, 1039), (1039, 942, 943, 1040), (1040, 943, 944, 1041), (1041, 944, 945, 1042), (1042, 945, 946, 1043), (1043, 946, 947, 1044), (1044, 947, 948, 1045), (1045, 948, 949, 1046), (1046, 949, 950, 1047), (1047, 950, 951, 1048), (1048, 951, 952, 1049), (1049, 952, 953, 1050), (1050, 953, 954, 1051), (1051, 954, 955, 1052), (1052, 955, 956, 1053), (1053, 956, 957, 1054), (1055, 958, 959, 1024), (1054, 957, 958, 1055), (1085, 989, 990, 1086), (1086, 990, 991, 1087), (1084, 988, 989, 1085), (1083, 987, 988, 1084), (1082, 986, 987, 1083), (1081, 985, 986, 1082), (1080, 984, 985, 1081), (1079, 983, 984, 1080), (1078, 982, 983, 1079), (1077, 981, 982, 1078), (1076, 980, 981, 1077), (1075, 979, 980, 1076), (1074, 978, 979, 1075), (1073, 977, 978, 1074), (1072, 976, 977, 1073), (1071, 975, 976, 1072), (1070, 974, 975, 1071), (1069, 973, 974, 1070), (1068, 972, 973, 1069), (1067, 971, 972, 1068), (1066, 970, 971, 1067), (1065, 969, 970, 1066), (1064, 968, 969, 1065), (1063, 967, 968, 1064), (1062, 966, 967, 1063), (1061, 965, 966, 1062), (1060, 964, 965, 1061), (1059, 963, 964, 1060), (1058, 962, 963, 1059), (1057, 961, 962, 1058), (1056, 960, 961, 1057), (1087, 991, 960, 1056), (989, 1022, 1023, 990), (990, 1023, 992, 991), (988, 1021, 1022, 989), (987, 1020, 1021, 988), (986, 1019, 1020, 987), (985, 1018, 1019, 986), (984, 1017, 1018, 985), (983, 1016, 1017, 984), (982, 1015, 1016, 983), (981, 1014, 1015, 982), (980, 1013, 1014, 981), (979, 1012, 1013, 980), (978, 1011, 1012, 979), (977, 1010, 1011, 978), (976, 1009, 1010, 977), (975, 1008, 1009, 976), (974, 1007, 1008, 975), (973, 1006, 1007, 974), (972, 1005, 1006, 973), (971, 1004, 1005, 972), (970, 1003, 1004, 971), (969, 1002, 1003, 970), (968, 1001, 1002, 969), (967, 1000, 1001, 968), (966, 999, 1000, 967), (965, 998, 999, 966), (964, 997, 998, 965), (963, 996, 997, 964), (962, 995, 996, 963), (961, 994, 995, 962), (960, 993, 994, 961), (991, 992, 993, 960), (1022, 1054, 1055, 1023), (1023, 1055, 1024, 992), (1021, 1053, 1054, 1022), (1020, 1052, 1053, 1021), (1019, 1051, 1052, 1020), (1018, 1050, 1051, 1019), (1017, 1049, 1050, 1018), (1016, 1048, 1049, 1017), (1015, 1047, 1048, 1016), (1014, 1046, 1047, 1015), (1013, 1045, 1046, 1014), (1012, 1044, 1045, 1013), (1011, 1043, 1044, 1012), (1010, 1042, 1043, 1011), (1009, 1041, 1042, 1010), (1008, 1040, 1041, 1009), (1007, 1039, 1040, 1008), (1006, 1038, 1039, 1007), (1005, 1037, 1038, 1006), (1004, 1036, 1037, 1005), (1003, 1035, 1036, 1004), (1002, 1034, 1035, 1003), (1001, 1033, 1034, 1002), (1000, 1032, 1033, 1001), (999, 1031, 1032, 1000), (998, 1030, 1031, 999), (997, 1029, 1030, 998), (996, 1028, 1029, 997), (995, 1027, 1028, 996), (994, 1026, 1027, 995), (993, 1025, 1026, 994), (992, 1024, 1025, 993), (1119, 1087, 1056, 1088), (1088, 1056, 1057, 1089), (1089, 1057, 1058, 1090), (1090, 1058, 1059, 1091), (1091, 1059, 1060, 1092), (1092, 1060, 1061, 1093), (1093, 1061, 1062, 1094), (1094, 1062, 1063, 1095), (1095, 1063, 1064, 1096), (1096, 1064, 1065, 1097), (1097, 1065, 1066, 1098), (1098, 1066, 1067, 1099), (1099, 1067, 1068, 1100), (1100, 1068, 1069, 1101), (1101, 1069, 1070, 1102), (1102, 1070, 1071, 1103), (1103, 1071, 1072, 1104), (1104, 1072, 1073, 1105), (1105, 1073, 1074, 1106), (1106, 1074, 1075, 1107), (1107, 1075, 1076, 1108), (1108, 1076, 1077, 1109), (1109, 1077, 1078, 1110), (1110, 1078, 1079, 1111), (1111, 1079, 1080, 1112), (1112, 1080, 1081, 1113), (1113, 1081, 1082, 1114), (1114, 1082, 1083, 1115), (1115, 1083, 1084, 1116), (1116, 1084, 1085, 1117), (1118, 1086, 1087, 1119), (1117, 1085, 1086, 1118), (1149, 1117, 1118, 1150), (1150, 1118, 1119, 1151), (1148, 1116, 1117, 1149), (1147, 1115, 1116, 1148), (1146, 1114, 1115, 1147), (1145, 1113, 1114, 1146), (1144, 1112, 1113, 1145), (1143, 1111, 1112, 1144), (1142, 1110, 1111, 1143), (1141, 1109, 1110, 1142), (1140, 1108, 1109, 1141), (1139, 1107, 1108, 1140), (1138, 1106, 1107, 1139), (1137, 1105, 1106, 1138), (1136, 1104, 1105, 1137), (1135, 1103, 1104, 1136), (1134, 1102, 1103, 1135), (1133, 1101, 1102, 1134), (1132, 1100, 1101, 1133), (1131, 1099, 1100, 1132), (1130, 1098, 1099, 1131), (1129, 1097, 1098, 1130), (1128, 1096, 1097, 1129), (1127, 1095, 1096, 1128), (1126, 1094, 1095, 1127), (1125, 1093, 1094, 1126), (1124, 1092, 1093, 1125), (1123, 1091, 1092, 1124), (1122, 1090, 1091, 1123), (1121, 1089, 1090, 1122), (1120, 1088, 1089, 1121), (1151, 1119, 1088, 1120), (255, 1151, 1120, 224), (224, 1120, 1121, 225), (225, 1121, 1122, 226), (226, 1122, 1123, 227), (227, 1123, 1124, 228), (228, 1124, 1125, 229), (229, 1125, 1126, 230), (230, 1126, 1127, 231), (231, 1127, 1128, 232), (232, 1128, 1129, 233), (233, 1129, 1130, 234), (234, 1130, 1131, 235), (235, 1131, 1132, 236), (236, 1132, 1133, 237), (237, 1133, 1134, 238), (238, 1134, 1135, 239), (239, 1135, 1136, 240), (240, 1136, 1137, 241), (241, 1137, 1138, 242), (242, 1138, 1139, 243), (243, 1139, 1140, 244), (244, 1140, 1141, 245), (245, 1141, 1142, 246), (246, 1142, 1143, 247), (247, 1143, 1144, 248), (248, 1144, 1145, 249), (249, 1145, 1146, 250), (250, 1146, 1147, 251), (251, 1147, 1148, 252), (252, 1148, 1149, 253), (254, 1150, 1151, 255), (253, 1149, 1150, 254), (1279, 1183, 1152, 1248), (1248, 1152, 1153, 1249), (1249, 1153, 1154, 1250), (1250, 1154, 1155, 1251), (1251, 1155, 1156, 1252), (1252, 1156, 1157, 1253), (1253, 1157, 1158, 1254), (1254, 1158, 1159, 1255), (1255, 1159, 1160, 1256), (1256, 1160, 1161, 1257), (1257, 1161, 1162, 1258), (1258, 1162, 1163, 1259), (1259, 1163, 1164, 1260), (1260, 1164, 1165, 1261), (1261, 1165, 1166, 1262), (1262, 1166, 1167, 1263), (1263, 1167, 1168, 1264), (1264, 1168, 1169, 1265), (1265, 1169, 1170, 1266), (1266, 1170, 1171, 1267), (1267, 1171, 1172, 1268), (1268, 1172, 1173, 1269), (1269, 1173, 1174, 1270), (1270, 1174, 1175, 1271), (1271, 1175, 1176, 1272), (1272, 1176, 1177, 1273), (1273, 1177, 1178, 1274), (1274, 1178, 1179, 1275), (1275, 1179, 1180, 1276), (1276, 1180, 1181, 1277), (1278, 1182, 1183, 1279), (1277, 1181, 1182, 1278), (1247, 1184, 1185, 1216), (1216, 1185, 1186, 1217), (1217, 1186, 1187, 1218), (1218, 1187, 1188, 1219), (1219, 1188, 1189, 1220), (1220, 1189, 1190, 1221), (1221, 1190, 1191, 1222), (1222, 1191, 1192, 1223), (1223, 1192, 1193, 1224), (1224, 1193, 1194, 1225), (1225, 1194, 1195, 1226), (1226, 1195, 1196, 1227), (1227, 1196, 1197, 1228), (1228, 1197, 1198, 1229), (1229, 1198, 1199, 1230), (1230, 1199, 1200, 1231), (1231, 1200, 1201, 1232), (1232, 1201, 1202, 1233), (1233, 1202, 1203, 1234), (1234, 1203, 1204, 1235), (1235, 1204, 1205, 1236), (1236, 1205, 1206, 1237), (1237, 1206, 1207, 1238), (1238, 1207, 1208, 1239), (1239, 1208, 1209, 1240), (1240, 1209, 1210, 1241), (1241, 1210, 1211, 1242), (1242, 1211, 1212, 1243), (1243, 1212, 1213, 1244), (1244, 1213, 1214, 1245), (1246, 1215, 1184, 1247), (1245, 1214, 1215, 1246), (1181, 1245, 1246, 1182), (1182, 1246, 1247, 1183), (1180, 1244, 1245, 1181), (1179, 1243, 1244, 1180), (1178, 1242, 1243, 1179), (1177, 1241, 1242, 1178), (1176, 1240, 1241, 1177), (1175, 1239, 1240, 1176), (1174, 1238, 1239, 1175), (1173, 1237, 1238, 1174), (1172, 1236, 1237, 1173), (1171, 1235, 1236, 1172), (1170, 1234, 1235, 1171), (1169, 1233, 1234, 1170), (1168, 1232, 1233, 1169), (1167, 1231, 1232, 1168), (1166, 1230, 1231, 1167), (1165, 1229, 1230, 1166), (1164, 1228, 1229, 1165), (1163, 1227, 1228, 1164), (1162, 1226, 1227, 1163), (1161, 1225, 1226, 1162), (1160, 1224, 1225, 1161), (1159, 1223, 1224, 1160), (1158, 1222, 1223, 1159), (1157, 1221, 1222, 1158), (1156, 1220, 1221, 1157), (1155, 1219, 1220, 1156), (1154, 1218, 1219, 1155), (1153, 1217, 1218, 1154), (1152, 1216, 1217, 1153), (1183, 1247, 1216, 1152), (1309, 1277, 1278, 1310), (1310, 1278, 1279, 1311), (1308, 1276, 1277, 1309), (1307, 1275, 1276, 1308), (1306, 1274, 1275, 1307), (1305, 1273, 1274, 1306), (1304, 1272, 1273, 1305), (1303, 1271, 1272, 1304), (1302, 1270, 1271, 1303), (1301, 1269, 1270, 1302), (1300, 1268, 1269, 1301), (1299, 1267, 1268, 1300), (1298, 1266, 1267, 1299), (1297, 1265, 1266, 1298), (1296, 1264, 1265, 1297), (1295, 1263, 1264, 1296), (1294, 1262, 1263, 1295), (1293, 1261, 1262, 1294), (1292, 1260, 1261, 1293), (1291, 1259, 1260, 1292), (1290, 1258, 1259, 1291), (1289, 1257, 1258, 1290), (1288, 1256, 1257, 1289), (1287, 1255, 1256, 1288), (1286, 1254, 1255, 1287), (1285, 1253, 1254, 1286), (1284, 1252, 1253, 1285), (1283, 1251, 1252, 1284), (1282, 1250, 1251, 1283), (1281, 1249, 1250, 1282), (1280, 1248, 1249, 1281), (1311, 1279, 1248, 1280), (1343, 1311, 1280, 1312), (1312, 1280, 1281, 1313), (1313, 1281, 1282, 1314), (1314, 1282, 1283, 1315), (1315, 1283, 1284, 1316), (1316, 1284, 1285, 1317), (1317, 1285, 1286, 1318), (1318, 1286, 1287, 1319), (1319, 1287, 1288, 1320), (1320, 1288, 1289, 1321), (1321, 1289, 1290, 1322), (1322, 1290, 1291, 1323), (1323, 1291, 1292, 1324), (1324, 1292, 1293, 1325), (1325, 1293, 1294, 1326), (1326, 1294, 1295, 1327), (1327, 1295, 1296, 1328), (1328, 1296, 1297, 1329), (1329, 1297, 1298, 1330), (1330, 1298, 1299, 1331), (1331, 1299, 1300, 1332), (1332, 1300, 1301, 1333), (1333, 1301, 1302, 1334), (1334, 1302, 1303, 1335), (1335, 1303, 1304, 1336), (1336, 1304, 1305, 1337), (1337, 1305, 1306, 1338), (1338, 1306, 1307, 1339), (1339, 1307, 1308, 1340), (1340, 1308, 1309, 1341), (1342, 1310, 1311, 1343), (1341, 1309, 1310, 1342), (60, 1341, 1342, 62), (62, 1342, 1343, 0), (58, 1340, 1341, 60), (56, 1339, 1340, 58), (54, 1338, 1339, 56), (52, 1337, 1338, 54), (50, 1336, 1337, 52), (48, 1335, 1336, 50), (46, 1334, 1335, 48), (44, 1333, 1334, 46), (42, 1332, 1333, 44), (40, 1331, 1332, 42), (38, 1330, 1331, 40), (36, 1329, 1330, 38), (34, 1328, 1329, 36), (32, 1327, 1328, 34), (30, 1326, 1327, 32), (28, 1325, 1326, 30), (26, 1324, 1325, 28), (24, 1323, 1324, 26), (22, 1322, 1323, 24), (20, 1321, 1322, 22), (18, 1320, 1321, 20), (16, 1319, 1320, 18), (14, 1318, 1319, 16), (12, 1317, 1318, 14), (10, 1316, 1317, 12), (8, 1315, 1316, 10), (6, 1314, 1315, 8), (4, 1313, 1314, 6), (2, 1312, 1313, 4), (0, 1343, 1312, 2), (733, 1374, 1375, 734), (734, 1375, 1344, 735), (732, 1373, 1374, 733), (731, 1372, 1373, 732), (730, 1371, 1372, 731), (729, 1370, 1371, 730), (728, 1369, 1370, 729), (727, 1368, 1369, 728), (726, 1367, 1368, 727), (725, 1366, 1367, 726), (724, 1365, 1366, 725), (723, 1364, 1365, 724), (722, 1363, 1364, 723), (721, 1362, 1363, 722), (720, 1361, 1362, 721), (719, 1360, 1361, 720), (718, 1359, 1360, 719), (717, 1358, 1359, 718), (716, 1357, 1358, 717), (715, 1356, 1357, 716), (714, 1355, 1356, 715), (713, 1354, 1355, 714), (712, 1353, 1354, 713), (711, 1352, 1353, 712), (710, 1351, 1352, 711), (709, 1350, 1351, 710), (708, 1349, 1350, 709), (707, 1348, 1349, 708), (706, 1347, 1348, 707), (705, 1346, 1347, 706), (704, 1345, 1346, 705), (735, 1344, 1345, 704)])
me_cylindre.polygons.foreach_set('use_smooth', [True] * 1346)
me_cylindre.materials.append(mat_mat_riau)
me_cylindre.use_remesh_preserve_volume = False
me_cylindre.use_remesh_preserve_attributes = False
me_cylindre.use_mirror_vertex_groups = False
me_cylindre.update()

# ---- objects
ob_pawn = bpy.data.objects.new('Pawn', me_cylindre)
ob_lamp = bpy.data.objects.new('Lamp', light_lamp)
ob_camera = bpy.data.objects.new('Camera', cam_camera)

# ---- transforms, parenting, visibility, modifiers, constraints
ob_pawn.location = (0.0, 0.0, -1.192e-07)
ob_pawn.rotation_euler = (3.142, -0.0, 0.0)
ob_pawn.scale = (0.5081, 0.5081, 1.1)
ob_pawn.lineart.crease_threshold = 0.0
_m = ob_pawn.modifiers.new('Subsurf', 'SUBSURF')
_m.uv_smooth = 'PRESERVE_CORNERS'
_m.quality = 2
_m.levels = 2
_m.show_only_control_edges = False
ob_lamp.location = (4.076, -2.956, 5.904)
ob_lamp.rotation_euler = (0.6503, 0.05522, 1.866)
ob_lamp.lock_rotations_4d = False
ob_lamp.empty_display_type = 'ARROWS'
ob_lamp.color = (0.0, 0.0, 0.0, 0.0)
ob_lamp.lineart.crease_threshold = 0.0
ob_camera.location = (7.481, -6.508, 5.344)
ob_camera.rotation_euler = (1.109, 0.01082, 0.8149)
ob_camera.lock_rotations_4d = False
ob_camera.empty_display_type = 'ARROWS'
ob_camera.color = (0.0, 0.0, 0.0, 0.0)
ob_camera.display_type = 'WIRE'
ob_camera.lineart.crease_threshold = 0.0

# ---- collection membership
col_collection_1.objects.link(ob_pawn)
col_collection_1.objects.link(ob_lamp)
col_collection_1.objects.link(ob_camera)

# ---- scene / render settings (as saved in the file)
scene.camera = ob_camera
scene.frame_start = 1; scene.frame_end = 250; scene.frame_set(2)
scene.render.engine = 'BLENDER_EEVEE_NEXT'
scene.render.resolution_percentage = 50
scene.render.dither_intensity = 0.0
scene.cycles.use_denoising = False
scene.cycles.samples = 10
scene.cycles.sampling_pattern = 'TABULATED_SOBOL'
scene.cycles.light_sampling_threshold = 0.0
scene.cycles.use_adaptive_sampling = False
scene.cycles.use_light_tree = False
scene.cycles.blur_glossy = 0.0
scene.cycles.pixel_filter_type = 'GAUSSIAN'
scene.cycles.sample_clamp_indirect = 0.0
scene.view_settings.view_transform = 'Standard'
bpy.context.view_layer.update()
